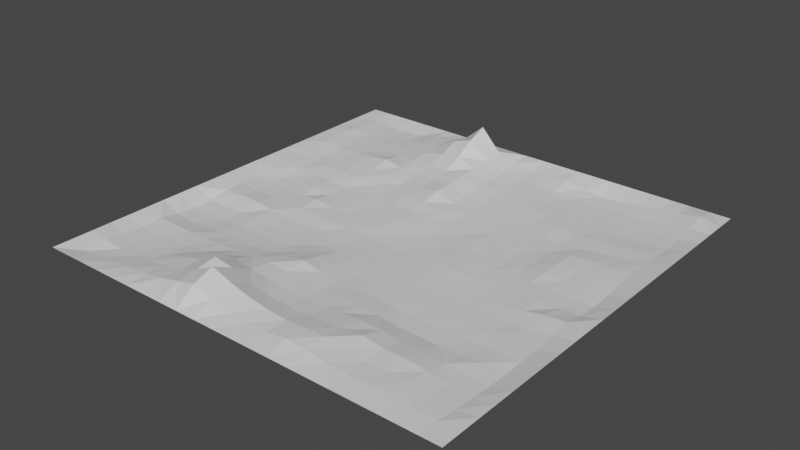 # Source: terrain.blend  (saved by Blender 2.83.18; exported with 4.5.12 LTS)
import bpy
from mathutils import Matrix  # noqa: F401  (used for matrix-valued properties, if any)

bpy.ops.wm.read_factory_settings(use_empty=True)
scene = bpy.context.scene
scene.name = 'Scene'

# ---- collections
col_collection = bpy.data.collections.new('Collection'); scene.collection.children.link(col_collection)

# ---- materials (node trees are filled in below, after node groups)
mat_default_obj_001 = bpy.data.materials.new('Default OBJ.001')
mat_default_obj_001.use_transparent_shadow = False

# ---- material node trees
mat_default_obj_001.use_nodes = True; mat_default_obj_001.node_tree.nodes.clear()
_N = mat_default_obj_001.node_tree.nodes; _L = mat_default_obj_001.node_tree.links
n0 = _N.new('ShaderNodeBsdfPrincipled'); n0.name = 'Principled BSDF'; n0.location = (10, 300)
n0.distribution = 'GGX'
n0.subsurface_method = 'BURLEY'
n0.inputs[3].default_value = 1.45
n0.inputs[27].default_value = (0.0, 0.0, 0.0, 1.0)
n0.inputs[28].default_value = 1.0
n1 = _N.new('ShaderNodeOutputMaterial'); n1.name = 'Material Output'; n1.location = (300, 300)
_L.new(n0.outputs[0], n1.inputs[0])
n1.is_active_output = True

# ---- world
world_world = bpy.data.worlds.new('World'); scene.world = world_world
world_world.use_nodes = True; world_world.node_tree.nodes.clear()
_N = world_world.node_tree.nodes; _L = world_world.node_tree.links
n0 = _N.new('ShaderNodeOutputWorld'); n0.name = 'World Output'; n0.location = (300, 300)
n1 = _N.new('ShaderNodeBackground'); n1.name = 'Background'; n1.location = (10, 300)
n1.inputs[0].default_value = (0.05088, 0.05088, 0.05088, 1.0)
_L.new(n1.outputs[0], n0.inputs[0])
n0.is_active_output = True
world_world.color = (0.05088, 0.05088, 0.05088)
world_world.use_sun_shadow = False
world_world.sun_shadow_jitter_overblur = 0.0

# ---- meshes
me_terrain_001 = bpy.data.meshes.new('terrain.001')
me_terrain_001.from_pydata([(-0.4524, 0.0804, -0.5), (-0.5, 0.0804, -0.5), (-0.5, 0.0804, -0.4524), (-0.4524, 0.0778, -0.4524), (-0.4048, 0.07095, -0.4524), (-0.4048, 0.0804, -0.5), (-0.3571, 0.0804, -0.5), (-0.3571, 0.06946, -0.4524), (-0.3095, 0.0712, -0.4524), (-0.3095, 0.0804, -0.5), (-0.2619, 0.0804, -0.5), (-0.2619, 0.07985, -0.4524), (-0.2143, 0.0804, -0.5), (-0.2143, 0.08446, -0.4524), (-0.1667, 0.0804, -0.5), (-0.1667, 0.1042, -0.4524), (-0.119, 0.0804, -0.5), (-0.119, 0.1444, -0.4524), (-0.07143, 0.09392, -0.4524), (-0.07143, 0.0804, -0.5), (-0.02381, 0.0804, -0.5), (-0.02381, 0.0747, -0.4524), (0.02381, 0.0804, -0.5), (0.02381, 0.06741, -0.4524), (0.07143, 0.0804, -0.5), (0.07143, 0.06996, -0.4524), (0.119, 0.0804, -0.5), (0.119, 0.07358, -0.4524), (0.1667, 0.06556, -0.4524), (0.1667, 0.0804, -0.5), (0.2143, 0.0804, -0.5), (0.2143, 0.06099, -0.4524), (0.2619, 0.06412, -0.4524), (0.2619, 0.0804, -0.5), (0.3095, 0.06971, -0.4524), (0.3095, 0.0804, -0.5), (0.3571, 0.07315, -0.4524), (0.3571, 0.0804, -0.5), (0.4048, 0.0793, -0.4524), (0.4048, 0.0804, -0.5), (0.4524, 0.08868, -0.4524), (0.4524, 0.0804, -0.5), (0.5, 0.0804, -0.4524), (0.5, 0.0804, -0.5), (-0.5, 0.0804, -0.4048), (-0.4524, 0.07926, -0.4048), (-0.4048, 0.07436, -0.4048), (-0.3571, 0.07081, -0.4048), (-0.3095, 0.07163, -0.4048), (-0.2619, 0.08025, -0.4048), (-0.2143, 0.08605, -0.4048), (-0.1667, 0.1106, -0.4048), (-0.119, 0.1255, -0.4048), (-0.07143, 0.08599, -0.4048), (-0.02381, 0.06757, -0.4048), (0.02381, 0.06264, -0.4048), (0.07143, 0.06105, -0.4048), (0.119, 0.0608, -0.4048), (0.1667, 0.05845, -0.4048), (0.2143, 0.05862, -0.4048), (0.2619, 0.05976, -0.4048), (0.3095, 0.06286, -0.4048), (0.3571, 0.06646, -0.4048), (0.4048, 0.07114, -0.4048), (0.4524, 0.07913, -0.4048), (0.5, 0.0804, -0.4048), (-0.5, 0.0804, -0.3571), (-0.4524, 0.08226, -0.3571), (-0.4048, 0.07555, -0.3571), (-0.3571, 0.07372, -0.3571), (-0.3095, 0.07442, -0.3571), (-0.2619, 0.07594, -0.3571), (-0.2143, 0.08286, -0.3571), (-0.1667, 0.09255, -0.3571), (-0.119, 0.09888, -0.3571), (-0.07143, 0.08179, -0.3571), (-0.02381, 0.06554, -0.3571), (0.02381, 0.06054, -0.3571), (0.07143, 0.05862, -0.3571), (0.119, 0.05788, -0.3571), (0.1667, 0.05743, -0.3571), (0.2143, 0.0581, -0.3571), (0.2619, 0.05908, -0.3571), (0.3095, 0.06077, -0.3571), (0.3571, 0.0632, -0.3571), (0.4048, 0.06708, -0.3571), (0.4524, 0.07185, -0.3571), (0.5, 0.0804, -0.3571), (-0.5, 0.0804, -0.3095), (-0.4524, 0.08016, -0.3095), (-0.4048, 0.07609, -0.3095), (-0.3571, 0.07571, -0.3095), (-0.3095, 0.0746, -0.3095), (-0.2619, 0.0762, -0.3095), (-0.2143, 0.07984, -0.3095), (-0.1667, 0.07688, -0.3095), (-0.119, 0.07866, -0.3095), (-0.07143, 0.08042, -0.3095), (-0.02381, 0.06574, -0.3095), (0.02381, 0.05872, -0.3095), (0.07143, 0.05681, -0.3095), (0.119, 0.05663, -0.3095), (0.1667, 0.05835, -0.3095), (0.2143, 0.05816, -0.3095), (0.2619, 0.05903, -0.3095), (0.3095, 0.0604, -0.3095), (0.3571, 0.06249, -0.3095), (0.4048, 0.06576, -0.3095), (0.4524, 0.06984, -0.3095), (0.5, 0.0804, -0.3095), (-0.4524, 0.08014, -0.2619), (-0.5, 0.0804, -0.2619), (-0.4048, 0.07549, -0.2619), (-0.3571, 0.07608, -0.2619), (-0.3095, 0.07877, -0.2619), (-0.2619, 0.08494, -0.2619), (-0.2143, 0.07638, -0.2619), (-0.1667, 0.07099, -0.2619), (-0.119, 0.0719, -0.2619), (-0.07143, 0.07646, -0.2619), (-0.02381, 0.06239, -0.2619), (0.02381, 0.05679, -0.2619), (0.07143, 0.05508, -0.2619), (0.119, 0.05441, -0.2619), (0.1667, 0.05492, -0.2619), (0.2143, 0.06044, -0.2619), (0.2619, 0.05907, -0.2619), (0.3095, 0.06235, -0.2619), (0.3571, 0.06556, -0.2619), (0.4048, 0.06888, -0.2619), (0.4524, 0.07197, -0.2619), (0.5, 0.0804, -0.2619), (-0.5, 0.0804, -0.2143), (-0.4524, 0.07638, -0.2143), (-0.4048, 0.0714, -0.2143), (-0.3571, 0.07196, -0.2143), (-0.3095, 0.0762, -0.2143), (-0.2619, 0.07514, -0.2143), (-0.2143, 0.07381, -0.2143), (-0.1667, 0.06757, -0.2143), (-0.119, 0.06926, -0.2143), (-0.07143, 0.07597, -0.2143), (-0.02381, 0.06059, -0.2143), (0.02381, 0.05583, -0.2143), (0.07143, 0.05425, -0.2143), (0.119, 0.05323, -0.2143), (0.1667, 0.05288, -0.2143), (0.2143, 0.05434, -0.2143), (0.2619, 0.05702, -0.2143), (0.3095, 0.06061, -0.2143), (0.3571, 0.06433, -0.2143), (0.4048, 0.06819, -0.2143), (0.4524, 0.07277, -0.2143), (0.5, 0.0804, -0.2143), (-0.5, 0.0804, -0.1667), (-0.4524, 0.07393, -0.1667), (-0.4048, 0.06993, -0.1667), (-0.3571, 0.07129, -0.1667), (-0.3095, 0.07175, -0.1667), (-0.2619, 0.07198, -0.1667), (-0.2143, 0.06606, -0.1667), (-0.1667, 0.06473, -0.1667), (-0.119, 0.06724, -0.1667), (-0.07143, 0.06617, -0.1667), (-0.02381, 0.06153, -0.1667), (0.02381, 0.05479, -0.1667), (0.07143, 0.05317, -0.1667), (0.119, 0.05244, -0.1667), (0.1667, 0.05251, -0.1667), (0.2143, 0.05343, -0.1667), (0.2619, 0.05627, -0.1667), (0.3095, 0.06476, -0.1667), (0.3571, 0.06891, -0.1667), (0.4048, 0.07161, -0.1667), (0.4524, 0.07413, -0.1667), (0.5, 0.0804, -0.1667), (-0.4524, 0.0747, -0.119), (-0.5, 0.0804, -0.119), (-0.4048, 0.06902, -0.119), (-0.3571, 0.06617, -0.119), (-0.3095, 0.06617, -0.119), (-0.2619, 0.06303, -0.119), (-0.2143, 0.06224, -0.119), (-0.1667, 0.06254, -0.119), (-0.119, 0.06325, -0.119), (-0.07143, 0.06198, -0.119), (-0.02381, 0.0592, -0.119), (0.02381, 0.05423, -0.119), (0.07143, 0.05248, -0.119), (0.119, 0.05484, -0.119), (0.1667, 0.05305, -0.119), (0.2143, 0.05326, -0.119), (0.2619, 0.05751, -0.119), (0.3095, 0.06645, -0.119), (0.3571, 0.06591, -0.119), (0.4048, 0.07033, -0.119), (0.4524, 0.07287, -0.119), (0.5, 0.0804, -0.119), (-0.4524, 0.07203, -0.07143), (-0.5, 0.0804, -0.07143), (-0.4048, 0.06369, -0.07143), (-0.3571, 0.063, -0.07143), (-0.3095, 0.06662, -0.07143), (-0.2619, 0.06227, -0.07143), (-0.2143, 0.06144, -0.07143), (-0.1667, 0.06045, -0.07143), (-0.119, 0.06078, -0.07143), (-0.07143, 0.06223, -0.07143), (-0.02381, 0.05831, -0.07143), (0.02381, 0.05332, -0.07143), (0.07143, 0.05302, -0.07143), (0.119, 0.05483, -0.07143), (0.1667, 0.05486, -0.07143), (0.2143, 0.05427, -0.07143), (0.2619, 0.05785, -0.07143), (0.3095, 0.06634, -0.07143), (0.3571, 0.06486, -0.07143), (0.4048, 0.06735, -0.07143), (0.4524, 0.06821, -0.07143), (0.5, 0.0804, -0.07143), (-0.4524, 0.06727, -0.02381), (-0.5, 0.0804, -0.02381), (-0.4048, 0.06214, -0.02381), (-0.3571, 0.06158, -0.02381), (-0.3095, 0.06158, -0.02381), (-0.2619, 0.06828, -0.02381), (-0.2143, 0.06204, -0.02381), (-0.1667, 0.05938, -0.02381), (-0.119, 0.06014, -0.02381), (-0.07143, 0.06014, -0.02381), (-0.02381, 0.05669, -0.02381), (0.02381, 0.05398, -0.02381), (0.07143, 0.05388, -0.02381), (0.119, 0.05632, -0.02381), (0.1667, 0.05681, -0.02381), (0.2143, 0.05541, -0.02381), (0.2619, 0.05717, -0.02381), (0.3095, 0.06253, -0.02381), (0.3571, 0.06393, -0.02381), (0.4048, 0.06468, -0.02381), (0.4524, 0.06575, -0.02381), (0.5, 0.0804, -0.02381), (-0.5, 0.0804, 0.02381), (-0.4524, 0.06951, 0.02381), (-0.4048, 0.06338, 0.02381), (-0.3571, 0.06215, 0.02381), (-0.3095, 0.06239, 0.02381), (-0.2619, 0.06416, 0.02381), (-0.2143, 0.06282, 0.02381), (-0.1667, 0.06218, 0.02381), (-0.119, 0.05893, 0.02381), (-0.07143, 0.05776, 0.02381), (-0.02381, 0.05623, 0.02381), (0.02381, 0.05489, 0.02381), (0.07143, 0.05505, 0.02381), (0.119, 0.05681, 0.02381), (0.1667, 0.05829, 0.02381), (0.2143, 0.05685, 0.02381), (0.2619, 0.0575, 0.02381), (0.3095, 0.06053, 0.02381), (0.3571, 0.06558, 0.02381), (0.4048, 0.06617, 0.02381), (0.4524, 0.06825, 0.02381), (0.5, 0.0804, 0.02381), (-0.5, 0.0804, 0.07143), (-0.4524, 0.06869, 0.07143), (-0.4048, 0.07021, 0.07143), (-0.3571, 0.06879, 0.07143), (-0.3095, 0.0633, 0.07143), (-0.2619, 0.05933, 0.07143), (-0.2143, 0.05836, 0.07143), (-0.1667, 0.05813, 0.07143), (-0.119, 0.05861, 0.07143), (-0.07143, 0.05863, 0.07143), (-0.02381, 0.05888, 0.07143), (0.02381, 0.05735, 0.07143), (0.07143, 0.05697, 0.07143), (0.119, 0.05723, 0.07143), (0.1667, 0.05705, 0.07143), (0.2143, 0.057, 0.07143), (0.2619, 0.05757, 0.07143), (0.3095, 0.05978, 0.07143), (0.3571, 0.0648, 0.07143), (0.4048, 0.07362, 0.07143), (0.4524, 0.07779, 0.07143), (0.5, 0.0804, 0.07143), (-0.5, 0.0804, 0.119), (-0.4524, 0.05929, 0.119), (-0.4048, 0.05723, 0.119), (-0.3571, 0.05884, 0.119), (-0.3095, 0.0627, 0.119), (-0.2619, 0.05918, 0.119), (-0.2143, 0.0587, 0.119), (-0.1667, 0.05842, 0.119), (-0.119, 0.05921, 0.119), (-0.07143, 0.06166, 0.119), (-0.02381, 0.06255, 0.119), (0.02381, 0.06143, 0.119), (0.07143, 0.05956, 0.119), (0.119, 0.05865, 0.119), (0.1667, 0.05762, 0.119), (0.2143, 0.0575, 0.119), (0.2619, 0.05796, 0.119), (0.3095, 0.05895, 0.119), (0.3571, 0.06098, 0.119), (0.4048, 0.06567, 0.119), (0.4524, 0.07233, 0.119), (0.5, 0.0804, 0.119), (-0.5, 0.0804, 0.1667), (-0.4524, 0.05764, 0.1667), (-0.4048, 0.05607, 0.1667), (-0.3571, 0.05669, 0.1667), (-0.3095, 0.06188, 0.1667), (-0.2619, 0.06084, 0.1667), (-0.2143, 0.06034, 0.1667), (-0.1667, 0.06073, 0.1667), (-0.119, 0.06509, 0.1667), (-0.07143, 0.07025, 0.1667), (-0.02381, 0.06621, 0.1667), (0.02381, 0.06364, 0.1667), (0.07143, 0.06242, 0.1667), (0.119, 0.06078, 0.1667), (0.1667, 0.0597, 0.1667), (0.2143, 0.05898, 0.1667), (0.2619, 0.05928, 0.1667), (0.3095, 0.05969, 0.1667), (0.3571, 0.06232, 0.1667), (0.4048, 0.06552, 0.1667), (0.4524, 0.06858, 0.1667), (0.5, 0.0804, 0.1667), (-0.4524, 0.06209, 0.2143), (-0.5, 0.0804, 0.2143), (-0.4048, 0.05775, 0.2143), (-0.3571, 0.05947, 0.2143), (-0.3095, 0.06447, 0.2143), (-0.2619, 0.06549, 0.2143), (-0.2143, 0.0647, 0.2143), (-0.1667, 0.0659, 0.2143), (-0.119, 0.07413, 0.2143), (-0.07143, 0.08117, 0.2143), (-0.02381, 0.0721, 0.2143), (0.02381, 0.06727, 0.2143), (0.07143, 0.06704, 0.2143), (0.119, 0.06446, 0.2143), (0.1667, 0.06193, 0.2143), (0.2143, 0.06036, 0.2143), (0.2619, 0.06011, 0.2143), (0.3095, 0.06043, 0.2143), (0.3571, 0.06174, 0.2143), (0.4048, 0.0655, 0.2143), (0.4524, 0.06774, 0.2143), (0.5, 0.0804, 0.2143), (-0.4524, 0.07106, 0.2619), (-0.5, 0.0804, 0.2619), (-0.4048, 0.06968, 0.2619), (-0.3571, 0.06756, 0.2619), (-0.3095, 0.06826, 0.2619), (-0.2619, 0.07168, 0.2619), (-0.2143, 0.07331, 0.2619), (-0.1667, 0.07526, 0.2619), (-0.119, 0.07953, 0.2619), (-0.07143, 0.07694, 0.2619), (-0.02381, 0.07358, 0.2619), (0.02381, 0.07132, 0.2619), (0.07143, 0.07236, 0.2619), (0.119, 0.0731, 0.2619), (0.1667, 0.06968, 0.2619), (0.2143, 0.06466, 0.2619), (0.2619, 0.06315, 0.2619), (0.3095, 0.06305, 0.2619), (0.3571, 0.0647, 0.2619), (0.4048, 0.06894, 0.2619), (0.4524, 0.06684, 0.2619), (0.5, 0.0804, 0.2619), (-0.5, 0.0804, 0.3095), (-0.4524, 0.06813, 0.3095), (-0.4048, 0.06707, 0.3095), (-0.3571, 0.06757, 0.3095), (-0.3095, 0.06882, 0.3095), (-0.2619, 0.07406, 0.3095), (-0.2143, 0.08457, 0.3095), (-0.1667, 0.09292, 0.3095), (-0.119, 0.08512, 0.3095), (-0.07143, 0.08014, 0.3095), (-0.02381, 0.07671, 0.3095), (0.02381, 0.07467, 0.3095), (0.07143, 0.07552, 0.3095), (0.119, 0.07867, 0.3095), (0.1667, 0.08218, 0.3095), (0.2143, 0.08118, 0.3095), (0.2619, 0.07576, 0.3095), (0.3095, 0.07536, 0.3095), (0.3571, 0.0715, 0.3095), (0.4048, 0.06886, 0.3095), (0.4524, 0.06779, 0.3095), (0.5, 0.0804, 0.3095), (-0.4524, 0.07027, 0.3571), (-0.5, 0.0804, 0.3571), (-0.4048, 0.06788, 0.3571), (-0.3571, 0.06907, 0.3571), (-0.3095, 0.07211, 0.3571), (-0.2619, 0.08288, 0.3571), (-0.2143, 0.09245, 0.3571), (-0.1667, 0.1157, 0.3571), (-0.119, 0.109, 0.3571), (-0.07143, 0.09267, 0.3571), (-0.02381, 0.08428, 0.3571), (0.02381, 0.08065, 0.3571), (0.07143, 0.08076, 0.3571), (0.119, 0.08409, 0.3571), (0.1667, 0.08711, 0.3571), (0.2143, 0.09298, 0.3571), (0.2619, 0.08579, 0.3571), (0.3095, 0.08533, 0.3571), (0.3571, 0.08115, 0.3571), (0.4048, 0.0723, 0.3571), (0.4524, 0.07067, 0.3571), (0.5, 0.0804, 0.3571), (-0.4524, 0.07666, 0.4048), (-0.5, 0.0804, 0.4048), (-0.4048, 0.07028, 0.4048), (-0.3571, 0.07148, 0.4048), (-0.3095, 0.07571, 0.4048), (-0.2619, 0.08271, 0.4048), (-0.2143, 0.09098, 0.4048), (-0.1667, 0.109, 0.4048), (-0.119, 0.1318, 0.4048), (-0.07143, 0.1155, 0.4048), (-0.02381, 0.1026, 0.4048), (0.02381, 0.09466, 0.4048), (0.07143, 0.09102, 0.4048), (0.119, 0.09328, 0.4048), (0.1667, 0.09459, 0.4048), (0.2143, 0.08873, 0.4048), (0.2619, 0.08345, 0.4048), (0.3095, 0.08273, 0.4048), (0.3571, 0.08363, 0.4048), (0.4048, 0.0789, 0.4048), (0.4524, 0.07426, 0.4048), (0.5, 0.0804, 0.4048), (-0.4524, 0.06946, 0.4524), (-0.5, 0.0804, 0.4524), (-0.4048, 0.07335, 0.4524), (-0.3571, 0.07762, 0.4524), (-0.3095, 0.08185, 0.4524), (-0.2619, 0.08556, 0.4524), (-0.2143, 0.09302, 0.4524), (-0.1667, 0.1035, 0.4524), (-0.119, 0.1158, 0.4524), (-0.07143, 0.1014, 0.4524), (-0.02381, 0.09064, 0.4524), (0.02381, 0.08679, 0.4524), (0.07143, 0.08804, 0.4524), (0.119, 0.09482, 0.4524), (0.1667, 0.09133, 0.4524), (0.2143, 0.08716, 0.4524), (0.2619, 0.08402, 0.4524), (0.3095, 0.0846, 0.4524), (0.3571, 0.0838, 0.4524), (0.4048, 0.08244, 0.4524), (0.4524, 0.07975, 0.4524), (0.5, 0.0804, 0.4524), (-0.5, 0.0804, 0.5), (-0.4524, 0.0804, 0.5), (-0.4048, 0.0804, 0.5), (-0.3571, 0.0804, 0.5), (-0.3095, 0.0804, 0.5), (-0.2619, 0.0804, 0.5), (-0.2143, 0.0804, 0.5), (-0.1667, 0.0804, 0.5), (-0.119, 0.0804, 0.5), (-0.07143, 0.0804, 0.5), (-0.02381, 0.0804, 0.5), (0.02381, 0.0804, 0.5), (0.07143, 0.0804, 0.5), (0.119, 0.0804, 0.5), (0.1667, 0.0804, 0.5), (0.2143, 0.0804, 0.5), (0.2619, 0.0804, 0.5), (0.3095, 0.0804, 0.5), (0.3571, 0.0804, 0.5), (0.4048, 0.0804, 0.5), (0.4524, 0.0804, 0.5), (0.5, 0.0804, 0.5)], [], [(0, 1, 2), (2, 3, 0), (4, 0, 3), (0, 4, 5), (6, 5, 4), (4, 7, 6), (8, 6, 7), (6, 8, 9), (10, 9, 8), (8, 11, 10), (12, 10, 11), (11, 13, 12), (14, 12, 13), (13, 15, 14), (16, 14, 15), (15, 17, 16), (18, 16, 17), (16, 18, 19), (20, 19, 18), (18, 21, 20), (22, 20, 21), (21, 23, 22), (24, 22, 23), (23, 25, 24), (26, 24, 25), (25, 27, 26), (28, 26, 27), (26, 28, 29), (30, 29, 28), (28, 31, 30), (32, 30, 31), (30, 32, 33), (34, 33, 32), (33, 34, 35), (36, 35, 34), (35, 36, 37), (38, 37, 36), (37, 38, 39), (40, 39, 38), (39, 40, 41), (42, 41, 40), (41, 42, 43), (3, 2, 44), (44, 45, 3), (46, 3, 45), (3, 46, 4), (47, 4, 46), (4, 47, 7), (8, 7, 47), (47, 48, 8), (11, 8, 48), (48, 49, 11), (13, 11, 49), (49, 50, 13), (15, 13, 50), (50, 51, 15), (52, 15, 51), (15, 52, 17), (18, 17, 52), (52, 53, 18), (21, 18, 53), (53, 54, 21), (23, 21, 54), (54, 55, 23), (56, 23, 55), (23, 56, 25), (57, 25, 56), (25, 57, 27), (28, 27, 57), (57, 58, 28), (31, 28, 58), (58, 59, 31), (60, 31, 59), (31, 60, 32), (61, 32, 60), (32, 61, 34), (62, 34, 61), (34, 62, 36), (63, 36, 62), (36, 63, 38), (64, 38, 63), (38, 64, 40), (65, 40, 64), (40, 65, 42), (45, 44, 66), (66, 67, 45), (68, 45, 67), (45, 68, 46), (69, 46, 68), (46, 69, 47), (48, 47, 69), (69, 70, 48), (71, 48, 70), (48, 71, 49), (72, 49, 71), (49, 72, 50), (73, 50, 72), (50, 73, 51), (74, 51, 73), (51, 74, 52), (53, 52, 74), (74, 75, 53), (54, 53, 75), (75, 76, 54), (55, 54, 76), (76, 77, 55), (56, 55, 77), (77, 78, 56), (57, 56, 78), (78, 79, 57), (58, 57, 79), (79, 80, 58), (81, 58, 80), (58, 81, 59), (82, 59, 81), (59, 82, 60), (83, 60, 82), (60, 83, 61), (84, 61, 83), (61, 84, 62), (85, 62, 84), (62, 85, 63), (86, 63, 85), (63, 86, 64), (87, 64, 86), (64, 87, 65), (67, 66, 88), (88, 89, 67), (68, 67, 89), (89, 90, 68), (91, 68, 90), (68, 91, 69), (92, 69, 91), (69, 92, 70), (71, 70, 92), (92, 93, 71), (94, 71, 93), (71, 94, 72), (95, 72, 94), (72, 95, 73), (96, 73, 95), (73, 96, 74), (75, 74, 96), (96, 97, 75), (76, 75, 97), (97, 98, 76), (77, 76, 98), (98, 99, 77), (78, 77, 99), (99, 100, 78), (79, 78, 100), (100, 101, 79), (102, 79, 101), (79, 102, 80), (81, 80, 102), (102, 103, 81), (82, 81, 103), (103, 104, 82), (105, 82, 104), (82, 105, 83), (106, 83, 105), (83, 106, 84), (107, 84, 106), (84, 107, 85), (108, 85, 107), (85, 108, 86), (109, 86, 108), (86, 109, 87), (110, 88, 111), (88, 110, 89), (90, 89, 110), (110, 112, 90), (113, 90, 112), (90, 113, 91), (92, 91, 113), (113, 114, 92), (93, 92, 114), (114, 115, 93), (116, 93, 115), (93, 116, 94), (95, 94, 116), (116, 117, 95), (118, 95, 117), (95, 118, 96), (119, 96, 118), (96, 119, 97), (98, 97, 119), (119, 120, 98), (99, 98, 120), (120, 121, 99), (100, 99, 121), (121, 122, 100), (101, 100, 122), (122, 123, 101), (124, 101, 123), (101, 124, 102), (125, 102, 124), (102, 125, 103), (126, 103, 125), (103, 126, 104), (105, 104, 126), (126, 127, 105), (106, 105, 127), (127, 128, 106), (107, 106, 128), (128, 129, 107), (108, 107, 129), (129, 130, 108), (109, 108, 130), (130, 131, 109), (110, 111, 132), (132, 133, 110), (112, 110, 133), (133, 134, 112), (135, 112, 134), (112, 135, 113), (136, 113, 135), (113, 136, 114), (137, 114, 136), (114, 137, 115), (116, 115, 137), (137, 138, 116), (117, 116, 138), (138, 139, 117), (140, 117, 139), (117, 140, 118), (141, 118, 140), (118, 141, 119), (120, 119, 141), (141, 142, 120), (121, 120, 142), (142, 143, 121), (122, 121, 143), (143, 144, 122), (123, 122, 144), (144, 145, 123), (146, 123, 145), (123, 146, 124), (147, 124, 146), (124, 147, 125), (148, 125, 147), (125, 148, 126), (149, 126, 148), (126, 149, 127), (150, 127, 149), (127, 150, 128), (151, 128, 150), (128, 151, 129), (130, 129, 151), (151, 152, 130), (131, 130, 152), (152, 153, 131), (133, 132, 154), (154, 155, 133), (134, 133, 155), (155, 156, 134), (157, 134, 156), (134, 157, 135), (158, 135, 157), (135, 158, 136), (137, 136, 158), (158, 159, 137), (138, 137, 159), (159, 160, 138), (139, 138, 160), (160, 161, 139), (162, 139, 161), (139, 162, 140), (163, 140, 162), (140, 163, 141), (142, 141, 163), (163, 164, 142), (143, 142, 164), (164, 165, 143), (144, 143, 165), (165, 166, 144), (145, 144, 166), (166, 167, 145), (146, 145, 167), (167, 168, 146), (169, 146, 168), (146, 169, 147), (170, 147, 169), (147, 170, 148), (149, 148, 170), (170, 171, 149), (150, 149, 171), (171, 172, 150), (151, 150, 172), (172, 173, 151), (152, 151, 173), (173, 174, 152), (175, 152, 174), (152, 175, 153), (176, 154, 177), (154, 176, 155), (156, 155, 176), (176, 178, 156), (157, 156, 178), (178, 179, 157), (180, 157, 179), (157, 180, 158), (159, 158, 180), (180, 181, 159), (160, 159, 181), (181, 182, 160), (161, 160, 182), (182, 183, 161), (184, 161, 183), (161, 184, 162), (163, 162, 184), (184, 185, 163), (164, 163, 185), (185, 186, 164), (165, 164, 186), (186, 187, 165), (166, 165, 187), (187, 188, 166), (167, 166, 188), (188, 189, 167), (190, 167, 189), (167, 190, 168), (169, 168, 190), (190, 191, 169), (170, 169, 191), (191, 192, 170), (171, 170, 192), (192, 193, 171), (194, 171, 193), (171, 194, 172), (195, 172, 194), (172, 195, 173), (196, 173, 195), (173, 196, 174), (197, 174, 196), (174, 197, 175), (198, 177, 199), (177, 198, 176), (178, 176, 198), (198, 200, 178), (179, 178, 200), (200, 201, 179), (202, 179, 201), (179, 202, 180), (181, 180, 202), (202, 203, 181), (182, 181, 203), (203, 204, 182), (183, 182, 204), (204, 205, 183), (206, 183, 205), (183, 206, 184), (207, 184, 206), (184, 207, 185), (186, 185, 207), (207, 208, 186), (187, 186, 208), (208, 209, 187), (188, 187, 209), (209, 210, 188), (189, 188, 210), (210, 211, 189), (212, 189, 211), (189, 212, 190), (213, 190, 212), (190, 213, 191), (192, 191, 213), (213, 214, 192), (193, 192, 214), (214, 215, 193), (194, 193, 215), (215, 216, 194), (217, 194, 216), (194, 217, 195), (218, 195, 217), (195, 218, 196), (219, 196, 218), (196, 219, 197), (220, 199, 221), (199, 220, 198), (200, 198, 220), (220, 222, 200), (201, 200, 222), (222, 223, 201), (224, 201, 223), (201, 224, 202), (203, 202, 224), (224, 225, 203), (226, 203, 225), (203, 226, 204), (205, 204, 226), (226, 227, 205), (228, 205, 227), (205, 228, 206), (229, 206, 228), (206, 229, 207), (208, 207, 229), (229, 230, 208), (209, 208, 230), (230, 231, 209), (232, 209, 231), (209, 232, 210), (211, 210, 232), (232, 233, 211), (212, 211, 233), (233, 234, 212), (235, 212, 234), (212, 235, 213), (214, 213, 235), (235, 236, 214), (237, 214, 236), (214, 237, 215), (216, 215, 237), (237, 238, 216), (239, 216, 238), (216, 239, 217), (240, 217, 239), (217, 240, 218), (241, 218, 240), (218, 241, 219), (220, 221, 242), (242, 243, 220), (244, 220, 243), (220, 244, 222), (245, 222, 244), (222, 245, 223), (224, 223, 245), (245, 246, 224), (247, 224, 246), (224, 247, 225), (226, 225, 247), (247, 248, 226), (249, 226, 248), (226, 249, 227), (250, 227, 249), (227, 250, 228), (229, 228, 250), (250, 251, 229), (230, 229, 251), (251, 252, 230), (253, 230, 252), (230, 253, 231), (232, 231, 253), (253, 254, 232), (233, 232, 254), (254, 255, 233), (234, 233, 255), (255, 256, 234), (257, 234, 256), (234, 257, 235), (236, 235, 257), (257, 258, 236), (259, 236, 258), (236, 259, 237), (260, 237, 259), (237, 260, 238), (239, 238, 260), (260, 261, 239), (240, 239, 261), (261, 262, 240), (241, 240, 262), (262, 263, 241), (243, 242, 264), (264, 265, 243), (266, 243, 265), (243, 266, 244), (267, 244, 266), (244, 267, 245), (268, 245, 267), (245, 268, 246), (247, 246, 268), (268, 269, 247), (248, 247, 269), (269, 270, 248), (249, 248, 270), (270, 271, 249), (250, 249, 271), (271, 272, 250), (273, 250, 272), (250, 273, 251), (274, 251, 273), (251, 274, 252), (275, 252, 274), (252, 275, 253), (276, 253, 275), (253, 276, 254), (255, 254, 276), (276, 277, 255), (278, 255, 277), (255, 278, 256), (257, 256, 278), (278, 279, 257), (258, 257, 279), (279, 280, 258), (281, 258, 280), (258, 281, 259), (282, 259, 281), (259, 282, 260), (261, 260, 282), (282, 283, 261), (262, 261, 283), (283, 284, 262), (263, 262, 284), (284, 285, 263), (265, 264, 286), (286, 287, 265), (266, 265, 287), (287, 288, 266), (289, 266, 288), (266, 289, 267), (268, 267, 289), (289, 290, 268), (269, 268, 290), (290, 291, 269), (292, 269, 291), (269, 292, 270), (293, 270, 292), (270, 293, 271), (272, 271, 293), (293, 294, 272), (273, 272, 294), (294, 295, 273), (274, 273, 295), (295, 296, 274), (297, 274, 296), (274, 297, 275), (298, 275, 297), (275, 298, 276), (299, 276, 298), (276, 299, 277), (300, 277, 299), (277, 300, 278), (301, 278, 300), (278, 301, 279), (280, 279, 301), (301, 302, 280), (303, 280, 302), (280, 303, 281), (304, 281, 303), (281, 304, 282), (305, 282, 304), (282, 305, 283), (306, 283, 305), (283, 306, 284), (307, 284, 306), (284, 307, 285), (287, 286, 308), (308, 309, 287), (288, 287, 309), (309, 310, 288), (311, 288, 310), (288, 311, 289), (312, 289, 311), (289, 312, 290), (313, 290, 312), (290, 313, 291), (314, 291, 313), (291, 314, 292), (293, 292, 314), (314, 315, 293), (294, 293, 315), (315, 316, 294), (295, 294, 316), (316, 317, 295), (318, 295, 317), (295, 318, 296), (319, 296, 318), (296, 319, 297), (320, 297, 319), (297, 320, 298), (321, 298, 320), (298, 321, 299), (322, 299, 321), (299, 322, 300), (323, 300, 322), (300, 323, 301), (302, 301, 323), (323, 324, 302), (303, 302, 324), (324, 325, 303), (304, 303, 325), (325, 326, 304), (305, 304, 326), (326, 327, 305), (328, 305, 327), (305, 328, 306), (329, 306, 328), (306, 329, 307), (330, 308, 331), (308, 330, 309), (332, 309, 330), (309, 332, 310), (311, 310, 332), (332, 333, 311), (312, 311, 333), (333, 334, 312), (335, 312, 334), (312, 335, 313), (336, 313, 335), (313, 336, 314), (315, 314, 336), (336, 337, 315), (316, 315, 337), (337, 338, 316), (317, 316, 338), (338, 339, 317), (340, 317, 339), (317, 340, 318), (341, 318, 340), (318, 341, 319), (342, 319, 341), (319, 342, 320), (343, 320, 342), (320, 343, 321), (344, 321, 343), (321, 344, 322), (345, 322, 344), (322, 345, 323), (324, 323, 345), (345, 346, 324), (325, 324, 346), (346, 347, 325), (326, 325, 347), (347, 348, 326), (349, 326, 348), (326, 349, 327), (350, 327, 349), (327, 350, 328), (351, 328, 350), (328, 351, 329), (352, 331, 353), (331, 352, 330), (354, 330, 352), (330, 354, 332), (355, 332, 354), (332, 355, 333), (334, 333, 355), (355, 356, 334), (335, 334, 356), (356, 357, 335), (336, 335, 357), (357, 358, 336), (337, 336, 358), (358, 359, 337), (338, 337, 359), (359, 360, 338), (339, 338, 360), (360, 361, 339), (340, 339, 361), (361, 362, 340), (363, 340, 362), (340, 363, 341), (342, 341, 363), (363, 364, 342), (365, 342, 364), (342, 365, 343), (366, 343, 365), (343, 366, 344), (367, 344, 366), (344, 367, 345), (368, 345, 367), (345, 368, 346), (347, 346, 368), (368, 369, 347), (348, 347, 369), (369, 370, 348), (349, 348, 370), (370, 371, 349), (350, 349, 371), (371, 372, 350), (351, 350, 372), (372, 373, 351), (352, 353, 374), (374, 375, 352), (354, 352, 375), (375, 376, 354), (355, 354, 376), (376, 377, 355), (356, 355, 377), (377, 378, 356), (357, 356, 378), (378, 379, 357), (358, 357, 379), (379, 380, 358), (359, 358, 380), (380, 381, 359), (382, 359, 381), (359, 382, 360), (383, 360, 382), (360, 383, 361), (384, 361, 383), (361, 384, 362), (385, 362, 384), (362, 385, 363), (364, 363, 385), (385, 386, 364), (365, 364, 386), (386, 387, 365), (366, 365, 387), (387, 388, 366), (389, 366, 388), (366, 389, 367), (390, 367, 389), (367, 390, 368), (391, 368, 390), (368, 391, 369), (392, 369, 391), (369, 392, 370), (371, 370, 392), (392, 393, 371), (394, 371, 393), (371, 394, 372), (395, 372, 394), (372, 395, 373), (396, 374, 397), (374, 396, 375), (398, 375, 396), (375, 398, 376), (377, 376, 398), (398, 399, 377), (378, 377, 399), (399, 400, 378), (379, 378, 400), (400, 401, 379), (380, 379, 401), (401, 402, 380), (381, 380, 402), (402, 403, 381), (404, 381, 403), (381, 404, 382), (405, 382, 404), (382, 405, 383), (406, 383, 405), (383, 406, 384), (407, 384, 406), (384, 407, 385), (386, 385, 407), (407, 408, 386), (387, 386, 408), (408, 409, 387), (388, 387, 409), (409, 410, 388), (389, 388, 410), (410, 411, 389), (412, 389, 411), (389, 412, 390), (413, 390, 412), (390, 413, 391), (414, 391, 413), (391, 414, 392), (415, 392, 414), (392, 415, 393), (416, 393, 415), (393, 416, 394), (395, 394, 416), (416, 417, 395), (418, 397, 419), (397, 418, 396), (420, 396, 418), (396, 420, 398), (399, 398, 420), (420, 421, 399), (400, 399, 421), (421, 422, 400), (401, 400, 422), (422, 423, 401), (424, 401, 423), (401, 424, 402), (425, 402, 424), (402, 425, 403), (404, 403, 425), (425, 426, 404), (427, 404, 426), (404, 427, 405), (428, 405, 427), (405, 428, 406), (429, 406, 428), (406, 429, 407), (430, 407, 429), (407, 430, 408), (409, 408, 430), (430, 431, 409), (410, 409, 431), (431, 432, 410), (411, 410, 432), (432, 433, 411), (412, 411, 433), (433, 434, 412), (413, 412, 434), (434, 435, 413), (414, 413, 435), (435, 436, 414), (437, 414, 436), (414, 437, 415), (438, 415, 437), (415, 438, 416), (417, 416, 438), (438, 439, 417), (440, 419, 441), (419, 440, 418), (420, 418, 440), (440, 442, 420), (421, 420, 442), (442, 443, 421), (422, 421, 443), (443, 444, 422), (423, 422, 444), (444, 445, 423), (424, 423, 445), (445, 446, 424), (447, 424, 446), (424, 447, 425), (448, 425, 447), (425, 448, 426), (427, 426, 448), (448, 449, 427), (428, 427, 449), (449, 450, 428), (429, 428, 450), (450, 451, 429), (430, 429, 451), (451, 452, 430), (453, 430, 452), (430, 453, 431), (432, 431, 453), (453, 454, 432), (433, 432, 454), (454, 455, 433), (434, 433, 455), (455, 456, 434), (457, 434, 456), (434, 457, 435), (436, 435, 457), (457, 458, 436), (459, 436, 458), (436, 459, 437), (460, 437, 459), (437, 460, 438), (439, 438, 460), (460, 461, 439), (440, 441, 462), (462, 463, 440), (464, 440, 463), (440, 464, 442), (443, 442, 464), (464, 465, 443), (444, 443, 465), (465, 466, 444), (445, 444, 466), (466, 467, 445), (446, 445, 467), (467, 468, 446), (469, 446, 468), (446, 469, 447), (470, 447, 469), (447, 470, 448), (449, 448, 470), (470, 471, 449), (450, 449, 471), (471, 472, 450), (451, 450, 472), (472, 473, 451), (474, 451, 473), (451, 474, 452), (475, 452, 474), (452, 475, 453), (454, 453, 475), (475, 476, 454), (455, 454, 476), (476, 477, 455), (478, 455, 477), (455, 478, 456), (479, 456, 478), (456, 479, 457), (480, 457, 479), (457, 480, 458), (481, 458, 480), (458, 481, 459), (482, 459, 481), (459, 482, 460), (483, 460, 482), (460, 483, 461)])
_uv = me_terrain_001.uv_layers.new(name='UVMap')
_uv.uv.foreach_set('vector', [0.04762, 0.0, 0.0, 0.0, 0.0, 0.04762, 0.0, 0.04762, 0.04762, 0.04762, 0.04762, 0.0, 0.09524, 0.04762, 0.04762, 0.0, 0.04762, 0.04762, 0.04762, 0.0, 0.09524, 0.04762, 0.09524, 0.0, 0.1429, 0.0, 0.09524, 0.0, 0.09524, 0.04762, 0.09524, 0.04762, 0.1429, 0.04762, 0.1429, 0.0, 0.1905, 0.04762, 0.1429, 0.0, 0.1429, 0.04762, 0.1429, 0.0, 0.1905, 0.04762, 0.1905, 0.0, 0.2381, 0.0, 0.1905, 0.0, 0.1905, 0.04762, 0.1905, 0.04762, 0.2381, 0.04762, 0.2381, 0.0, 0.2857, 0.0, 0.2381, 0.0, 0.2381, 0.04762, 0.2381, 0.04762, 0.2857, 0.04762, 0.2857, 0.0, 0.3333, 0.0, 0.2857, 0.0, 0.2857, 0.04762, 0.2857, 0.04762, 0.3333, 0.04762, 0.3333, 0.0, 0.381, 0.0, 0.3333, 0.0, 0.3333, 0.04762, 0.3333, 0.04762, 0.381, 0.04762, 0.381, 0.0, 0.4286, 0.04762, 0.381, 0.0, 0.381, 0.04762, 0.381, 0.0, 0.4286, 0.04762, 0.4286, 0.0, 0.4762, 0.0, 0.4286, 0.0, 0.4286, 0.04762, 0.4286, 0.04762, 0.4762, 0.04762, 0.4762, 0.0, 0.5238, 0.0, 0.4762, 0.0, 0.4762, 0.04762, 0.4762, 0.04762, 0.5238, 0.04762, 0.5238, 0.0, 0.5714, 0.0, 0.5238, 0.0, 0.5238, 0.04762, 0.5238, 0.04762, 0.5714, 0.04762, 0.5714, 0.0, 0.619, 0.0, 0.5714, 0.0, 0.5714, 0.04762, 0.5714, 0.04762, 0.619, 0.04762, 0.619, 0.0, 0.6667, 0.04762, 0.619, 0.0, 0.619, 0.04762, 0.619, 0.0, 0.6667, 0.04762, 0.6667, 0.0, 0.7143, 0.0, 0.6667, 0.0, 0.6667, 0.04762, 0.6667, 0.04762, 0.7143, 0.04762, 0.7143, 0.0, 0.7619, 0.04762, 0.7143, 0.0, 0.7143, 0.04762, 0.7143, 0.0, 0.7619, 0.04762, 0.7619, 0.0, 0.8095, 0.04762, 0.7619, 0.0, 0.7619, 0.04762, 0.7619, 0.0, 0.8095, 0.04762, 0.8095, 0.0, 0.8571, 0.04762, 0.8095, 0.0, 0.8095, 0.04762, 0.8095, 0.0, 0.8571, 0.04762, 0.8571, 0.0, 0.9048, 0.04762, 0.8571, 0.0, 0.8571, 0.04762, 0.8571, 0.0, 0.9048, 0.04762, 0.9048, 0.0, 0.9524, 0.04762, 0.9048, 0.0, 0.9048, 0.04762, 0.9048, 0.0, 0.9524, 0.04762, 0.9524, 0.0, 1.0, 0.04762, 0.9524, 0.0, 0.9524, 0.04762, 0.9524, 0.0, 1.0, 0.04762, 1.0, 0.0, 0.04762, 0.04762, 0.0, 0.04762, 0.0, 0.09524, 0.0, 0.09524, 0.04762, 0.09524, 0.04762, 0.04762, 0.09524, 0.09524, 0.04762, 0.04762, 0.04762, 0.09524, 0.04762, 0.04762, 0.09524, 0.09524, 0.09524, 0.04762, 0.1429, 0.09524, 0.09524, 0.04762, 0.09524, 0.09524, 0.09524, 0.04762, 0.1429, 0.09524, 0.1429, 0.04762, 0.1905, 0.04762, 0.1429, 0.04762, 0.1429, 0.09524, 0.1429, 0.09524, 0.1905, 0.09524, 0.1905, 0.04762, 0.2381, 0.04762, 0.1905, 0.04762, 0.1905, 0.09524, 0.1905, 0.09524, 0.2381, 0.09524, 0.2381, 0.04762, 0.2857, 0.04762, 0.2381, 0.04762, 0.2381, 0.09524, 0.2381, 0.09524, 0.2857, 0.09524, 0.2857, 0.04762, 0.3333, 0.04762, 0.2857, 0.04762, 0.2857, 0.09524, 0.2857, 0.09524, 0.3333, 0.09524, 0.3333, 0.04762, 0.381, 0.09524, 0.3333, 0.04762, 0.3333, 0.09524, 0.3333, 0.04762, 0.381, 0.09524, 0.381, 0.04762, 0.4286, 0.04762, 0.381, 0.04762, 0.381, 0.09524, 0.381, 0.09524, 0.4286, 0.09524, 0.4286, 0.04762, 0.4762, 0.04762, 0.4286, 0.04762, 0.4286, 0.09524, 0.4286, 0.09524, 0.4762, 0.09524, 0.4762, 0.04762, 0.5238, 0.04762, 0.4762, 0.04762, 0.4762, 0.09524, 0.4762, 0.09524, 0.5238, 0.09524, 0.5238, 0.04762, 0.5714, 0.09524, 0.5238, 0.04762, 0.5238, 0.09524, 0.5238, 0.04762, 0.5714, 0.09524, 0.5714, 0.04762, 0.619, 0.09524, 0.5714, 0.04762, 0.5714, 0.09524, 0.5714, 0.04762, 0.619, 0.09524, 0.619, 0.04762, 0.6667, 0.04762, 0.619, 0.04762, 0.619, 0.09524, 0.619, 0.09524, 0.6667, 0.09524, 0.6667, 0.04762, 0.7143, 0.04762, 0.6667, 0.04762, 0.6667, 0.09524, 0.6667, 0.09524, 0.7143, 0.09524, 0.7143, 0.04762, 0.7619, 0.09524, 0.7143, 0.04762, 0.7143, 0.09524, 0.7143, 0.04762, 0.7619, 0.09524, 0.7619, 0.04762, 0.8095, 0.09524, 0.7619, 0.04762, 0.7619, 0.09524, 0.7619, 0.04762, 0.8095, 0.09524, 0.8095, 0.04762, 0.8571, 0.09524, 0.8095, 0.04762, 0.8095, 0.09524, 0.8095, 0.04762, 0.8571, 0.09524, 0.8571, 0.04762, 0.9048, 0.09524, 0.8571, 0.04762, 0.8571, 0.09524, 0.8571, 0.04762, 0.9048, 0.09524, 0.9048, 0.04762, 0.9524, 0.09524, 0.9048, 0.04762, 0.9048, 0.09524, 0.9048, 0.04762, 0.9524, 0.09524, 0.9524, 0.04762, 1.0, 0.09524, 0.9524, 0.04762, 0.9524, 0.09524, 0.9524, 0.04762, 1.0, 0.09524, 1.0, 0.04762, 0.04762, 0.09524, 0.0, 0.09524, 0.0, 0.1429, 0.0, 0.1429, 0.04762, 0.1429, 0.04762, 0.09524, 0.09524, 0.1429, 0.04762, 0.09524, 0.04762, 0.1429, 0.04762, 0.09524, 0.09524, 0.1429, 0.09524, 0.09524, 0.1429, 0.1429, 0.09524, 0.09524, 0.09524, 0.1429, 0.09524, 0.09524, 0.1429, 0.1429, 0.1429, 0.09524, 0.1905, 0.09524, 0.1429, 0.09524, 0.1429, 0.1429, 0.1429, 0.1429, 0.1905, 0.1429, 0.1905, 0.09524, 0.2381, 0.1429, 0.1905, 0.09524, 0.1905, 0.1429, 0.1905, 0.09524, 0.2381, 0.1429, 0.2381, 0.09524, 0.2857, 0.1429, 0.2381, 0.09524, 0.2381, 0.1429, 0.2381, 0.09524, 0.2857, 0.1429, 0.2857, 0.09524, 0.3333, 0.1429, 0.2857, 0.09524, 0.2857, 0.1429, 0.2857, 0.09524, 0.3333, 0.1429, 0.3333, 0.09524, 0.381, 0.1429, 0.3333, 0.09524, 0.3333, 0.1429, 0.3333, 0.09524, 0.381, 0.1429, 0.381, 0.09524, 0.4286, 0.09524, 0.381, 0.09524, 0.381, 0.1429, 0.381, 0.1429, 0.4286, 0.1429, 0.4286, 0.09524, 0.4762, 0.09524, 0.4286, 0.09524, 0.4286, 0.1429, 0.4286, 0.1429, 0.4762, 0.1429, 0.4762, 0.09524, 0.5238, 0.09524, 0.4762, 0.09524, 0.4762, 0.1429, 0.4762, 0.1429, 0.5238, 0.1429, 0.5238, 0.09524, 0.5714, 0.09524, 0.5238, 0.09524, 0.5238, 0.1429, 0.5238, 0.1429, 0.5714, 0.1429, 0.5714, 0.09524, 0.619, 0.09524, 0.5714, 0.09524, 0.5714, 0.1429, 0.5714, 0.1429, 0.619, 0.1429, 0.619, 0.09524, 0.6667, 0.09524, 0.619, 0.09524, 0.619, 0.1429, 0.619, 0.1429, 0.6667, 0.1429, 0.6667, 0.09524, 0.7143, 0.1429, 0.6667, 0.09524, 0.6667, 0.1429, 0.6667, 0.09524, 0.7143, 0.1429, 0.7143, 0.09524, 0.7619, 0.1429, 0.7143, 0.09524, 0.7143, 0.1429, 0.7143, 0.09524, 0.7619, 0.1429, 0.7619, 0.09524, 0.8095, 0.1429, 0.7619, 0.09524, 0.7619, 0.1429, 0.7619, 0.09524, 0.8095, 0.1429, 0.8095, 0.09524, 0.8571, 0.1429, 0.8095, 0.09524, 0.8095, 0.1429, 0.8095, 0.09524, 0.8571, 0.1429, 0.8571, 0.09524, 0.9048, 0.1429, 0.8571, 0.09524, 0.8571, 0.1429, 0.8571, 0.09524, 0.9048, 0.1429, 0.9048, 0.09524, 0.9524, 0.1429, 0.9048, 0.09524, 0.9048, 0.1429, 0.9048, 0.09524, 0.9524, 0.1429, 0.9524, 0.09524, 1.0, 0.1429, 0.9524, 0.09524, 0.9524, 0.1429, 0.9524, 0.09524, 1.0, 0.1429, 1.0, 0.09524, 0.04762, 0.1429, 0.0, 0.1429, 0.0, 0.1905, 0.0, 0.1905, 0.04762, 0.1905, 0.04762, 0.1429, 0.09524, 0.1429, 0.04762, 0.1429, 0.04762, 0.1905, 0.04762, 0.1905, 0.09524, 0.1905, 0.09524, 0.1429, 0.1429, 0.1905, 0.09524, 0.1429, 0.09524, 0.1905, 0.09524, 0.1429, 0.1429, 0.1905, 0.1429, 0.1429, 0.1905, 0.1905, 0.1429, 0.1429, 0.1429, 0.1905, 0.1429, 0.1429, 0.1905, 0.1905, 0.1905, 0.1429, 0.2381, 0.1429, 0.1905, 0.1429, 0.1905, 0.1905, 0.1905, 0.1905, 0.2381, 0.1905, 0.2381, 0.1429, 0.2857, 0.1905, 0.2381, 0.1429, 0.2381, 0.1905, 0.2381, 0.1429, 0.2857, 0.1905, 0.2857, 0.1429, 0.3333, 0.1905, 0.2857, 0.1429, 0.2857, 0.1905, 0.2857, 0.1429, 0.3333, 0.1905, 0.3333, 0.1429, 0.381, 0.1905, 0.3333, 0.1429, 0.3333, 0.1905, 0.3333, 0.1429, 0.381, 0.1905, 0.381, 0.1429, 0.4286, 0.1429, 0.381, 0.1429, 0.381, 0.1905, 0.381, 0.1905, 0.4286, 0.1905, 0.4286, 0.1429, 0.4762, 0.1429, 0.4286, 0.1429, 0.4286, 0.1905, 0.4286, 0.1905, 0.4762, 0.1905, 0.4762, 0.1429, 0.5238, 0.1429, 0.4762, 0.1429, 0.4762, 0.1905, 0.4762, 0.1905, 0.5238, 0.1905, 0.5238, 0.1429, 0.5714, 0.1429, 0.5238, 0.1429, 0.5238, 0.1905, 0.5238, 0.1905, 0.5714, 0.1905, 0.5714, 0.1429, 0.619, 0.1429, 0.5714, 0.1429, 0.5714, 0.1905, 0.5714, 0.1905, 0.619, 0.1905, 0.619, 0.1429, 0.6667, 0.1905, 0.619, 0.1429, 0.619, 0.1905, 0.619, 0.1429, 0.6667, 0.1905, 0.6667, 0.1429, 0.7143, 0.1429, 0.6667, 0.1429, 0.6667, 0.1905, 0.6667, 0.1905, 0.7143, 0.1905, 0.7143, 0.1429, 0.7619, 0.1429, 0.7143, 0.1429, 0.7143, 0.1905, 0.7143, 0.1905, 0.7619, 0.1905, 0.7619, 0.1429, 0.8095, 0.1905, 0.7619, 0.1429, 0.7619, 0.1905, 0.7619, 0.1429, 0.8095, 0.1905, 0.8095, 0.1429, 0.8571, 0.1905, 0.8095, 0.1429, 0.8095, 0.1905, 0.8095, 0.1429, 0.8571, 0.1905, 0.8571, 0.1429, 0.9048, 0.1905, 0.8571, 0.1429, 0.8571, 0.1905, 0.8571, 0.1429, 0.9048, 0.1905, 0.9048, 0.1429, 0.9524, 0.1905, 0.9048, 0.1429, 0.9048, 0.1905, 0.9048, 0.1429, 0.9524, 0.1905, 0.9524, 0.1429, 1.0, 0.1905, 0.9524, 0.1429, 0.9524, 0.1905, 0.9524, 0.1429, 1.0, 0.1905, 1.0, 0.1429, 0.04762, 0.2381, 0.0, 0.1905, 0.0, 0.2381, 0.0, 0.1905, 0.04762, 0.2381, 0.04762, 0.1905, 0.09524, 0.1905, 0.04762, 0.1905, 0.04762, 0.2381, 0.04762, 0.2381, 0.09524, 0.2381, 0.09524, 0.1905, 0.1429, 0.2381, 0.09524, 0.1905, 0.09524, 0.2381, 0.09524, 0.1905, 0.1429, 0.2381, 0.1429, 0.1905, 0.1905, 0.1905, 0.1429, 0.1905, 0.1429, 0.2381, 0.1429, 0.2381, 0.1905, 0.2381, 0.1905, 0.1905, 0.2381, 0.1905, 0.1905, 0.1905, 0.1905, 0.2381, 0.1905, 0.2381, 0.2381, 0.2381, 0.2381, 0.1905, 0.2857, 0.2381, 0.2381, 0.1905, 0.2381, 0.2381, 0.2381, 0.1905, 0.2857, 0.2381, 0.2857, 0.1905, 0.3333, 0.1905, 0.2857, 0.1905, 0.2857, 0.2381, 0.2857, 0.2381, 0.3333, 0.2381, 0.3333, 0.1905, 0.381, 0.2381, 0.3333, 0.1905, 0.3333, 0.2381, 0.3333, 0.1905, 0.381, 0.2381, 0.381, 0.1905, 0.4286, 0.2381, 0.381, 0.1905, 0.381, 0.2381, 0.381, 0.1905, 0.4286, 0.2381, 0.4286, 0.1905, 0.4762, 0.1905, 0.4286, 0.1905, 0.4286, 0.2381, 0.4286, 0.2381, 0.4762, 0.2381, 0.4762, 0.1905, 0.5238, 0.1905, 0.4762, 0.1905, 0.4762, 0.2381, 0.4762, 0.2381, 0.5238, 0.2381, 0.5238, 0.1905, 0.5714, 0.1905, 0.5238, 0.1905, 0.5238, 0.2381, 0.5238, 0.2381, 0.5714, 0.2381, 0.5714, 0.1905, 0.619, 0.1905, 0.5714, 0.1905, 0.5714, 0.2381, 0.5714, 0.2381, 0.619, 0.2381, 0.619, 0.1905, 0.6667, 0.2381, 0.619, 0.1905, 0.619, 0.2381, 0.619, 0.1905, 0.6667, 0.2381, 0.6667, 0.1905, 0.7143, 0.2381, 0.6667, 0.1905, 0.6667, 0.2381, 0.6667, 0.1905, 0.7143, 0.2381, 0.7143, 0.1905, 0.7619, 0.2381, 0.7143, 0.1905, 0.7143, 0.2381, 0.7143, 0.1905, 0.7619, 0.2381, 0.7619, 0.1905, 0.8095, 0.1905, 0.7619, 0.1905, 0.7619, 0.2381, 0.7619, 0.2381, 0.8095, 0.2381, 0.8095, 0.1905, 0.8571, 0.1905, 0.8095, 0.1905, 0.8095, 0.2381, 0.8095, 0.2381, 0.8571, 0.2381, 0.8571, 0.1905, 0.9048, 0.1905, 0.8571, 0.1905, 0.8571, 0.2381, 0.8571, 0.2381, 0.9048, 0.2381, 0.9048, 0.1905, 0.9524, 0.1905, 0.9048, 0.1905, 0.9048, 0.2381, 0.9048, 0.2381, 0.9524, 0.2381, 0.9524, 0.1905, 1.0, 0.1905, 0.9524, 0.1905, 0.9524, 0.2381, 0.9524, 0.2381, 1.0, 0.2381, 1.0, 0.1905, 0.04762, 0.2381, 0.0, 0.2381, 0.0, 0.2857, 0.0, 0.2857, 0.04762, 0.2857, 0.04762, 0.2381, 0.09524, 0.2381, 0.04762, 0.2381, 0.04762, 0.2857, 0.04762, 0.2857, 0.09524, 0.2857, 0.09524, 0.2381, 0.1429, 0.2857, 0.09524, 0.2381, 0.09524, 0.2857, 0.09524, 0.2381, 0.1429, 0.2857, 0.1429, 0.2381, 0.1905, 0.2857, 0.1429, 0.2381, 0.1429, 0.2857, 0.1429, 0.2381, 0.1905, 0.2857, 0.1905, 0.2381, 0.2381, 0.2857, 0.1905, 0.2381, 0.1905, 0.2857, 0.1905, 0.2381, 0.2381, 0.2857, 0.2381, 0.2381, 0.2857, 0.2381, 0.2381, 0.2381, 0.2381, 0.2857, 0.2381, 0.2857, 0.2857, 0.2857, 0.2857, 0.2381, 0.3333, 0.2381, 0.2857, 0.2381, 0.2857, 0.2857, 0.2857, 0.2857, 0.3333, 0.2857, 0.3333, 0.2381, 0.381, 0.2857, 0.3333, 0.2381, 0.3333, 0.2857, 0.3333, 0.2381, 0.381, 0.2857, 0.381, 0.2381, 0.4286, 0.2857, 0.381, 0.2381, 0.381, 0.2857, 0.381, 0.2381, 0.4286, 0.2857, 0.4286, 0.2381, 0.4762, 0.2381, 0.4286, 0.2381, 0.4286, 0.2857, 0.4286, 0.2857, 0.4762, 0.2857, 0.4762, 0.2381, 0.5238, 0.2381, 0.4762, 0.2381, 0.4762, 0.2857, 0.4762, 0.2857, 0.5238, 0.2857, 0.5238, 0.2381, 0.5714, 0.2381, 0.5238, 0.2381, 0.5238, 0.2857, 0.5238, 0.2857, 0.5714, 0.2857, 0.5714, 0.2381, 0.619, 0.2381, 0.5714, 0.2381, 0.5714, 0.2857, 0.5714, 0.2857, 0.619, 0.2857, 0.619, 0.2381, 0.6667, 0.2857, 0.619, 0.2381, 0.619, 0.2857, 0.619, 0.2381, 0.6667, 0.2857, 0.6667, 0.2381, 0.7143, 0.2857, 0.6667, 0.2381, 0.6667, 0.2857, 0.6667, 0.2381, 0.7143, 0.2857, 0.7143, 0.2381, 0.7619, 0.2857, 0.7143, 0.2381, 0.7143, 0.2857, 0.7143, 0.2381, 0.7619, 0.2857, 0.7619, 0.2381, 0.8095, 0.2857, 0.7619, 0.2381, 0.7619, 0.2857, 0.7619, 0.2381, 0.8095, 0.2857, 0.8095, 0.2381, 0.8571, 0.2857, 0.8095, 0.2381, 0.8095, 0.2857, 0.8095, 0.2381, 0.8571, 0.2857, 0.8571, 0.2381, 0.9048, 0.2857, 0.8571, 0.2381, 0.8571, 0.2857, 0.8571, 0.2381, 0.9048, 0.2857, 0.9048, 0.2381, 0.9524, 0.2381, 0.9048, 0.2381, 0.9048, 0.2857, 0.9048, 0.2857, 0.9524, 0.2857, 0.9524, 0.2381, 1.0, 0.2381, 0.9524, 0.2381, 0.9524, 0.2857, 0.9524, 0.2857, 1.0, 0.2857, 1.0, 0.2381, 0.04762, 0.2857, 0.0, 0.2857, 0.0, 0.3333, 0.0, 0.3333, 0.04762, 0.3333, 0.04762, 0.2857, 0.09524, 0.2857, 0.04762, 0.2857, 0.04762, 0.3333, 0.04762, 0.3333, 0.09524, 0.3333, 0.09524, 0.2857, 0.1429, 0.3333, 0.09524, 0.2857, 0.09524, 0.3333, 0.09524, 0.2857, 0.1429, 0.3333, 0.1429, 0.2857, 0.1905, 0.3333, 0.1429, 0.2857, 0.1429, 0.3333, 0.1429, 0.2857, 0.1905, 0.3333, 0.1905, 0.2857, 0.2381, 0.2857, 0.1905, 0.2857, 0.1905, 0.3333, 0.1905, 0.3333, 0.2381, 0.3333, 0.2381, 0.2857, 0.2857, 0.2857, 0.2381, 0.2857, 0.2381, 0.3333, 0.2381, 0.3333, 0.2857, 0.3333, 0.2857, 0.2857, 0.3333, 0.2857, 0.2857, 0.2857, 0.2857, 0.3333, 0.2857, 0.3333, 0.3333, 0.3333, 0.3333, 0.2857, 0.381, 0.3333, 0.3333, 0.2857, 0.3333, 0.3333, 0.3333, 0.2857, 0.381, 0.3333, 0.381, 0.2857, 0.4286, 0.3333, 0.381, 0.2857, 0.381, 0.3333, 0.381, 0.2857, 0.4286, 0.3333, 0.4286, 0.2857, 0.4762, 0.2857, 0.4286, 0.2857, 0.4286, 0.3333, 0.4286, 0.3333, 0.4762, 0.3333, 0.4762, 0.2857, 0.5238, 0.2857, 0.4762, 0.2857, 0.4762, 0.3333, 0.4762, 0.3333, 0.5238, 0.3333, 0.5238, 0.2857, 0.5714, 0.2857, 0.5238, 0.2857, 0.5238, 0.3333, 0.5238, 0.3333, 0.5714, 0.3333, 0.5714, 0.2857, 0.619, 0.2857, 0.5714, 0.2857, 0.5714, 0.3333, 0.5714, 0.3333, 0.619, 0.3333, 0.619, 0.2857, 0.6667, 0.2857, 0.619, 0.2857, 0.619, 0.3333, 0.619, 0.3333, 0.6667, 0.3333, 0.6667, 0.2857, 0.7143, 0.3333, 0.6667, 0.2857, 0.6667, 0.3333, 0.6667, 0.2857, 0.7143, 0.3333, 0.7143, 0.2857, 0.7619, 0.3333, 0.7143, 0.2857, 0.7143, 0.3333, 0.7143, 0.2857, 0.7619, 0.3333, 0.7619, 0.2857, 0.8095, 0.2857, 0.7619, 0.2857, 0.7619, 0.3333, 0.7619, 0.3333, 0.8095, 0.3333, 0.8095, 0.2857, 0.8571, 0.2857, 0.8095, 0.2857, 0.8095, 0.3333, 0.8095, 0.3333, 0.8571, 0.3333, 0.8571, 0.2857, 0.9048, 0.2857, 0.8571, 0.2857, 0.8571, 0.3333, 0.8571, 0.3333, 0.9048, 0.3333, 0.9048, 0.2857, 0.9524, 0.2857, 0.9048, 0.2857, 0.9048, 0.3333, 0.9048, 0.3333, 0.9524, 0.3333, 0.9524, 0.2857, 1.0, 0.3333, 0.9524, 0.2857, 0.9524, 0.3333, 0.9524, 0.2857, 1.0, 0.3333, 1.0, 0.2857, 0.04762, 0.381, 0.0, 0.3333, 0.0, 0.381, 0.0, 0.3333, 0.04762, 0.381, 0.04762, 0.3333, 0.09524, 0.3333, 0.04762, 0.3333, 0.04762, 0.381, 0.04762, 0.381, 0.09524, 0.381, 0.09524, 0.3333, 0.1429, 0.3333, 0.09524, 0.3333, 0.09524, 0.381, 0.09524, 0.381, 0.1429, 0.381, 0.1429, 0.3333, 0.1905, 0.381, 0.1429, 0.3333, 0.1429, 0.381, 0.1429, 0.3333, 0.1905, 0.381, 0.1905, 0.3333, 0.2381, 0.3333, 0.1905, 0.3333, 0.1905, 0.381, 0.1905, 0.381, 0.2381, 0.381, 0.2381, 0.3333, 0.2857, 0.3333, 0.2381, 0.3333, 0.2381, 0.381, 0.2381, 0.381, 0.2857, 0.381, 0.2857, 0.3333, 0.3333, 0.3333, 0.2857, 0.3333, 0.2857, 0.381, 0.2857, 0.381, 0.3333, 0.381, 0.3333, 0.3333, 0.381, 0.381, 0.3333, 0.3333, 0.3333, 0.381, 0.3333, 0.3333, 0.381, 0.381, 0.381, 0.3333, 0.4286, 0.3333, 0.381, 0.3333, 0.381, 0.381, 0.381, 0.381, 0.4286, 0.381, 0.4286, 0.3333, 0.4762, 0.3333, 0.4286, 0.3333, 0.4286, 0.381, 0.4286, 0.381, 0.4762, 0.381, 0.4762, 0.3333, 0.5238, 0.3333, 0.4762, 0.3333, 0.4762, 0.381, 0.4762, 0.381, 0.5238, 0.381, 0.5238, 0.3333, 0.5714, 0.3333, 0.5238, 0.3333, 0.5238, 0.381, 0.5238, 0.381, 0.5714, 0.381, 0.5714, 0.3333, 0.619, 0.3333, 0.5714, 0.3333, 0.5714, 0.381, 0.5714, 0.381, 0.619, 0.381, 0.619, 0.3333, 0.6667, 0.381, 0.619, 0.3333, 0.619, 0.381, 0.619, 0.3333, 0.6667, 0.381, 0.6667, 0.3333, 0.7143, 0.3333, 0.6667, 0.3333, 0.6667, 0.381, 0.6667, 0.381, 0.7143, 0.381, 0.7143, 0.3333, 0.7619, 0.3333, 0.7143, 0.3333, 0.7143, 0.381, 0.7143, 0.381, 0.7619, 0.381, 0.7619, 0.3333, 0.8095, 0.3333, 0.7619, 0.3333, 0.7619, 0.381, 0.7619, 0.381, 0.8095, 0.381, 0.8095, 0.3333, 0.8571, 0.381, 0.8095, 0.3333, 0.8095, 0.381, 0.8095, 0.3333, 0.8571, 0.381, 0.8571, 0.3333, 0.9048, 0.381, 0.8571, 0.3333, 0.8571, 0.381, 0.8571, 0.3333, 0.9048, 0.381, 0.9048, 0.3333, 0.9524, 0.381, 0.9048, 0.3333, 0.9048, 0.381, 0.9048, 0.3333, 0.9524, 0.381, 0.9524, 0.3333, 1.0, 0.381, 0.9524, 0.3333, 0.9524, 0.381, 0.9524, 0.3333, 1.0, 0.381, 1.0, 0.3333, 0.04762, 0.4286, 0.0, 0.381, 0.0, 0.4286, 0.0, 0.381, 0.04762, 0.4286, 0.04762, 0.381, 0.09524, 0.381, 0.04762, 0.381, 0.04762, 0.4286, 0.04762, 0.4286, 0.09524, 0.4286, 0.09524, 0.381, 0.1429, 0.381, 0.09524, 0.381, 0.09524, 0.4286, 0.09524, 0.4286, 0.1429, 0.4286, 0.1429, 0.381, 0.1905, 0.4286, 0.1429, 0.381, 0.1429, 0.4286, 0.1429, 0.381, 0.1905, 0.4286, 0.1905, 0.381, 0.2381, 0.381, 0.1905, 0.381, 0.1905, 0.4286, 0.1905, 0.4286, 0.2381, 0.4286, 0.2381, 0.381, 0.2857, 0.381, 0.2381, 0.381, 0.2381, 0.4286, 0.2381, 0.4286, 0.2857, 0.4286, 0.2857, 0.381, 0.3333, 0.381, 0.2857, 0.381, 0.2857, 0.4286, 0.2857, 0.4286, 0.3333, 0.4286, 0.3333, 0.381, 0.381, 0.4286, 0.3333, 0.381, 0.3333, 0.4286, 0.3333, 0.381, 0.381, 0.4286, 0.381, 0.381, 0.4286, 0.4286, 0.381, 0.381, 0.381, 0.4286, 0.381, 0.381, 0.4286, 0.4286, 0.4286, 0.381, 0.4762, 0.381, 0.4286, 0.381, 0.4286, 0.4286, 0.4286, 0.4286, 0.4762, 0.4286, 0.4762, 0.381, 0.5238, 0.381, 0.4762, 0.381, 0.4762, 0.4286, 0.4762, 0.4286, 0.5238, 0.4286, 0.5238, 0.381, 0.5714, 0.381, 0.5238, 0.381, 0.5238, 0.4286, 0.5238, 0.4286, 0.5714, 0.4286, 0.5714, 0.381, 0.619, 0.381, 0.5714, 0.381, 0.5714, 0.4286, 0.5714, 0.4286, 0.619, 0.4286, 0.619, 0.381, 0.6667, 0.4286, 0.619, 0.381, 0.619, 0.4286, 0.619, 0.381, 0.6667, 0.4286, 0.6667, 0.381, 0.7143, 0.4286, 0.6667, 0.381, 0.6667, 0.4286, 0.6667, 0.381, 0.7143, 0.4286, 0.7143, 0.381, 0.7619, 0.381, 0.7143, 0.381, 0.7143, 0.4286, 0.7143, 0.4286, 0.7619, 0.4286, 0.7619, 0.381, 0.8095, 0.381, 0.7619, 0.381, 0.7619, 0.4286, 0.7619, 0.4286, 0.8095, 0.4286, 0.8095, 0.381, 0.8571, 0.381, 0.8095, 0.381, 0.8095, 0.4286, 0.8095, 0.4286, 0.8571, 0.4286, 0.8571, 0.381, 0.9048, 0.4286, 0.8571, 0.381, 0.8571, 0.4286, 0.8571, 0.381, 0.9048, 0.4286, 0.9048, 0.381, 0.9524, 0.4286, 0.9048, 0.381, 0.9048, 0.4286, 0.9048, 0.381, 0.9524, 0.4286, 0.9524, 0.381, 1.0, 0.4286, 0.9524, 0.381, 0.9524, 0.4286, 0.9524, 0.381, 1.0, 0.4286, 1.0, 0.381, 0.04762, 0.4762, 0.0, 0.4286, 0.0, 0.4762, 0.0, 0.4286, 0.04762, 0.4762, 0.04762, 0.4286, 0.09524, 0.4286, 0.04762, 0.4286, 0.04762, 0.4762, 0.04762, 0.4762, 0.09524, 0.4762, 0.09524, 0.4286, 0.1429, 0.4286, 0.09524, 0.4286, 0.09524, 0.4762, 0.09524, 0.4762, 0.1429, 0.4762, 0.1429, 0.4286, 0.1905, 0.4762, 0.1429, 0.4286, 0.1429, 0.4762, 0.1429, 0.4286, 0.1905, 0.4762, 0.1905, 0.4286, 0.2381, 0.4286, 0.1905, 0.4286, 0.1905, 0.4762, 0.1905, 0.4762, 0.2381, 0.4762, 0.2381, 0.4286, 0.2857, 0.4762, 0.2381, 0.4286, 0.2381, 0.4762, 0.2381, 0.4286, 0.2857, 0.4762, 0.2857, 0.4286, 0.3333, 0.4286, 0.2857, 0.4286, 0.2857, 0.4762, 0.2857, 0.4762, 0.3333, 0.4762, 0.3333, 0.4286, 0.381, 0.4762, 0.3333, 0.4286, 0.3333, 0.4762, 0.3333, 0.4286, 0.381, 0.4762, 0.381, 0.4286, 0.4286, 0.4762, 0.381, 0.4286, 0.381, 0.4762, 0.381, 0.4286, 0.4286, 0.4762, 0.4286, 0.4286, 0.4762, 0.4286, 0.4286, 0.4286, 0.4286, 0.4762, 0.4286, 0.4762, 0.4762, 0.4762, 0.4762, 0.4286, 0.5238, 0.4286, 0.4762, 0.4286, 0.4762, 0.4762, 0.4762, 0.4762, 0.5238, 0.4762, 0.5238, 0.4286, 0.5714, 0.4762, 0.5238, 0.4286, 0.5238, 0.4762, 0.5238, 0.4286, 0.5714, 0.4762, 0.5714, 0.4286, 0.619, 0.4286, 0.5714, 0.4286, 0.5714, 0.4762, 0.5714, 0.4762, 0.619, 0.4762, 0.619, 0.4286, 0.6667, 0.4286, 0.619, 0.4286, 0.619, 0.4762, 0.619, 0.4762, 0.6667, 0.4762, 0.6667, 0.4286, 0.7143, 0.4762, 0.6667, 0.4286, 0.6667, 0.4762, 0.6667, 0.4286, 0.7143, 0.4762, 0.7143, 0.4286, 0.7619, 0.4286, 0.7143, 0.4286, 0.7143, 0.4762, 0.7143, 0.4762, 0.7619, 0.4762, 0.7619, 0.4286, 0.8095, 0.4762, 0.7619, 0.4286, 0.7619, 0.4762, 0.7619, 0.4286, 0.8095, 0.4762, 0.8095, 0.4286, 0.8571, 0.4286, 0.8095, 0.4286, 0.8095, 0.4762, 0.8095, 0.4762, 0.8571, 0.4762, 0.8571, 0.4286, 0.9048, 0.4762, 0.8571, 0.4286, 0.8571, 0.4762, 0.8571, 0.4286, 0.9048, 0.4762, 0.9048, 0.4286, 0.9524, 0.4762, 0.9048, 0.4286, 0.9048, 0.4762, 0.9048, 0.4286, 0.9524, 0.4762, 0.9524, 0.4286, 1.0, 0.4762, 0.9524, 0.4286, 0.9524, 0.4762, 0.9524, 0.4286, 1.0, 0.4762, 1.0, 0.4286, 0.04762, 0.4762, 0.0, 0.4762, 0.0, 0.5238, 0.0, 0.5238, 0.04762, 0.5238, 0.04762, 0.4762, 0.09524, 0.5238, 0.04762, 0.4762, 0.04762, 0.5238, 0.04762, 0.4762, 0.09524, 0.5238, 0.09524, 0.4762, 0.1429, 0.5238, 0.09524, 0.4762, 0.09524, 0.5238, 0.09524, 0.4762, 0.1429, 0.5238, 0.1429, 0.4762, 0.1905, 0.4762, 0.1429, 0.4762, 0.1429, 0.5238, 0.1429, 0.5238, 0.1905, 0.5238, 0.1905, 0.4762, 0.2381, 0.5238, 0.1905, 0.4762, 0.1905, 0.5238, 0.1905, 0.4762, 0.2381, 0.5238, 0.2381, 0.4762, 0.2857, 0.4762, 0.2381, 0.4762, 0.2381, 0.5238, 0.2381, 0.5238, 0.2857, 0.5238, 0.2857, 0.4762, 0.3333, 0.5238, 0.2857, 0.4762, 0.2857, 0.5238, 0.2857, 0.4762, 0.3333, 0.5238, 0.3333, 0.4762, 0.381, 0.5238, 0.3333, 0.4762, 0.3333, 0.5238, 0.3333, 0.4762, 0.381, 0.5238, 0.381, 0.4762, 0.4286, 0.4762, 0.381, 0.4762, 0.381, 0.5238, 0.381, 0.5238, 0.4286, 0.5238, 0.4286, 0.4762, 0.4762, 0.4762, 0.4286, 0.4762, 0.4286, 0.5238, 0.4286, 0.5238, 0.4762, 0.5238, 0.4762, 0.4762, 0.5238, 0.5238, 0.4762, 0.4762, 0.4762, 0.5238, 0.4762, 0.4762, 0.5238, 0.5238, 0.5238, 0.4762, 0.5714, 0.4762, 0.5238, 0.4762, 0.5238, 0.5238, 0.5238, 0.5238, 0.5714, 0.5238, 0.5714, 0.4762, 0.619, 0.4762, 0.5714, 0.4762, 0.5714, 0.5238, 0.5714, 0.5238, 0.619, 0.5238, 0.619, 0.4762, 0.6667, 0.4762, 0.619, 0.4762, 0.619, 0.5238, 0.619, 0.5238, 0.6667, 0.5238, 0.6667, 0.4762, 0.7143, 0.5238, 0.6667, 0.4762, 0.6667, 0.5238, 0.6667, 0.4762, 0.7143, 0.5238, 0.7143, 0.4762, 0.7619, 0.4762, 0.7143, 0.4762, 0.7143, 0.5238, 0.7143, 0.5238, 0.7619, 0.5238, 0.7619, 0.4762, 0.8095, 0.5238, 0.7619, 0.4762, 0.7619, 0.5238, 0.7619, 0.4762, 0.8095, 0.5238, 0.8095, 0.4762, 0.8571, 0.5238, 0.8095, 0.4762, 0.8095, 0.5238, 0.8095, 0.4762, 0.8571, 0.5238, 0.8571, 0.4762, 0.9048, 0.4762, 0.8571, 0.4762, 0.8571, 0.5238, 0.8571, 0.5238, 0.9048, 0.5238, 0.9048, 0.4762, 0.9524, 0.4762, 0.9048, 0.4762, 0.9048, 0.5238, 0.9048, 0.5238, 0.9524, 0.5238, 0.9524, 0.4762, 1.0, 0.4762, 0.9524, 0.4762, 0.9524, 0.5238, 0.9524, 0.5238, 1.0, 0.5238, 1.0, 0.4762, 0.04762, 0.5238, 0.0, 0.5238, 0.0, 0.5714, 0.0, 0.5714, 0.04762, 0.5714, 0.04762, 0.5238, 0.09524, 0.5714, 0.04762, 0.5238, 0.04762, 0.5714, 0.04762, 0.5238, 0.09524, 0.5714, 0.09524, 0.5238, 0.1429, 0.5714, 0.09524, 0.5238, 0.09524, 0.5714, 0.09524, 0.5238, 0.1429, 0.5714, 0.1429, 0.5238, 0.1905, 0.5714, 0.1429, 0.5238, 0.1429, 0.5714, 0.1429, 0.5238, 0.1905, 0.5714, 0.1905, 0.5238, 0.2381, 0.5238, 0.1905, 0.5238, 0.1905, 0.5714, 0.1905, 0.5714, 0.2381, 0.5714, 0.2381, 0.5238, 0.2857, 0.5238, 0.2381, 0.5238, 0.2381, 0.5714, 0.2381, 0.5714, 0.2857, 0.5714, 0.2857, 0.5238, 0.3333, 0.5238, 0.2857, 0.5238, 0.2857, 0.5714, 0.2857, 0.5714, 0.3333, 0.5714, 0.3333, 0.5238, 0.381, 0.5238, 0.3333, 0.5238, 0.3333, 0.5714, 0.3333, 0.5714, 0.381, 0.5714, 0.381, 0.5238, 0.4286, 0.5714, 0.381, 0.5238, 0.381, 0.5714, 0.381, 0.5238, 0.4286, 0.5714, 0.4286, 0.5238, 0.4762, 0.5714, 0.4286, 0.5238, 0.4286, 0.5714, 0.4286, 0.5238, 0.4762, 0.5714, 0.4762, 0.5238, 0.5238, 0.5714, 0.4762, 0.5238, 0.4762, 0.5714, 0.4762, 0.5238, 0.5238, 0.5714, 0.5238, 0.5238, 0.5714, 0.5714, 0.5238, 0.5238, 0.5238, 0.5714, 0.5238, 0.5238, 0.5714, 0.5714, 0.5714, 0.5238, 0.619, 0.5238, 0.5714, 0.5238, 0.5714, 0.5714, 0.5714, 0.5714, 0.619, 0.5714, 0.619, 0.5238, 0.6667, 0.5714, 0.619, 0.5238, 0.619, 0.5714, 0.619, 0.5238, 0.6667, 0.5714, 0.6667, 0.5238, 0.7143, 0.5238, 0.6667, 0.5238, 0.6667, 0.5714, 0.6667, 0.5714, 0.7143, 0.5714, 0.7143, 0.5238, 0.7619, 0.5238, 0.7143, 0.5238, 0.7143, 0.5714, 0.7143, 0.5714, 0.7619, 0.5714, 0.7619, 0.5238, 0.8095, 0.5714, 0.7619, 0.5238, 0.7619, 0.5714, 0.7619, 0.5238, 0.8095, 0.5714, 0.8095, 0.5238, 0.8571, 0.5714, 0.8095, 0.5238, 0.8095, 0.5714, 0.8095, 0.5238, 0.8571, 0.5714, 0.8571, 0.5238, 0.9048, 0.5238, 0.8571, 0.5238, 0.8571, 0.5714, 0.8571, 0.5714, 0.9048, 0.5714, 0.9048, 0.5238, 0.9524, 0.5238, 0.9048, 0.5238, 0.9048, 0.5714, 0.9048, 0.5714, 0.9524, 0.5714, 0.9524, 0.5238, 1.0, 0.5238, 0.9524, 0.5238, 0.9524, 0.5714, 0.9524, 0.5714, 1.0, 0.5714, 1.0, 0.5238, 0.04762, 0.5714, 0.0, 0.5714, 0.0, 0.619, 0.0, 0.619, 0.04762, 0.619, 0.04762, 0.5714, 0.09524, 0.5714, 0.04762, 0.5714, 0.04762, 0.619, 0.04762, 0.619, 0.09524, 0.619, 0.09524, 0.5714, 0.1429, 0.619, 0.09524, 0.5714, 0.09524, 0.619, 0.09524, 0.5714, 0.1429, 0.619, 0.1429, 0.5714, 0.1905, 0.5714, 0.1429, 0.5714, 0.1429, 0.619, 0.1429, 0.619, 0.1905, 0.619, 0.1905, 0.5714, 0.2381, 0.5714, 0.1905, 0.5714, 0.1905, 0.619, 0.1905, 0.619, 0.2381, 0.619, 0.2381, 0.5714, 0.2857, 0.619, 0.2381, 0.5714, 0.2381, 0.619, 0.2381, 0.5714, 0.2857, 0.619, 0.2857, 0.5714, 0.3333, 0.619, 0.2857, 0.5714, 0.2857, 0.619, 0.2857, 0.5714, 0.3333, 0.619, 0.3333, 0.5714, 0.381, 0.5714, 0.3333, 0.5714, 0.3333, 0.619, 0.3333, 0.619, 0.381, 0.619, 0.381, 0.5714, 0.4286, 0.5714, 0.381, 0.5714, 0.381, 0.619, 0.381, 0.619, 0.4286, 0.619, 0.4286, 0.5714, 0.4762, 0.5714, 0.4286, 0.5714, 0.4286, 0.619, 0.4286, 0.619, 0.4762, 0.619, 0.4762, 0.5714, 0.5238, 0.619, 0.4762, 0.5714, 0.4762, 0.619, 0.4762, 0.5714, 0.5238, 0.619, 0.5238, 0.5714, 0.5714, 0.619, 0.5238, 0.5714, 0.5238, 0.619, 0.5238, 0.5714, 0.5714, 0.619, 0.5714, 0.5714, 0.619, 0.619, 0.5714, 0.5714, 0.5714, 0.619, 0.5714, 0.5714, 0.619, 0.619, 0.619, 0.5714, 0.6667, 0.619, 0.619, 0.5714, 0.619, 0.619, 0.619, 0.5714, 0.6667, 0.619, 0.6667, 0.5714, 0.7143, 0.619, 0.6667, 0.5714, 0.6667, 0.619, 0.6667, 0.5714, 0.7143, 0.619, 0.7143, 0.5714, 0.7619, 0.5714, 0.7143, 0.5714, 0.7143, 0.619, 0.7143, 0.619, 0.7619, 0.619, 0.7619, 0.5714, 0.8095, 0.619, 0.7619, 0.5714, 0.7619, 0.619, 0.7619, 0.5714, 0.8095, 0.619, 0.8095, 0.5714, 0.8571, 0.619, 0.8095, 0.5714, 0.8095, 0.619, 0.8095, 0.5714, 0.8571, 0.619, 0.8571, 0.5714, 0.9048, 0.619, 0.8571, 0.5714, 0.8571, 0.619, 0.8571, 0.5714, 0.9048, 0.619, 0.9048, 0.5714, 0.9524, 0.619, 0.9048, 0.5714, 0.9048, 0.619, 0.9048, 0.5714, 0.9524, 0.619, 0.9524, 0.5714, 1.0, 0.619, 0.9524, 0.5714, 0.9524, 0.619, 0.9524, 0.5714, 1.0, 0.619, 1.0, 0.5714, 0.04762, 0.619, 0.0, 0.619, 0.0, 0.6667, 0.0, 0.6667, 0.04762, 0.6667, 0.04762, 0.619, 0.09524, 0.619, 0.04762, 0.619, 0.04762, 0.6667, 0.04762, 0.6667, 0.09524, 0.6667, 0.09524, 0.619, 0.1429, 0.6667, 0.09524, 0.619, 0.09524, 0.6667, 0.09524, 0.619, 0.1429, 0.6667, 0.1429, 0.619, 0.1905, 0.6667, 0.1429, 0.619, 0.1429, 0.6667, 0.1429, 0.619, 0.1905, 0.6667, 0.1905, 0.619, 0.2381, 0.6667, 0.1905, 0.619, 0.1905, 0.6667, 0.1905, 0.619, 0.2381, 0.6667, 0.2381, 0.619, 0.2857, 0.6667, 0.2381, 0.619, 0.2381, 0.6667, 0.2381, 0.619, 0.2857, 0.6667, 0.2857, 0.619, 0.3333, 0.619, 0.2857, 0.619, 0.2857, 0.6667, 0.2857, 0.6667, 0.3333, 0.6667, 0.3333, 0.619, 0.381, 0.619, 0.3333, 0.619, 0.3333, 0.6667, 0.3333, 0.6667, 0.381, 0.6667, 0.381, 0.619, 0.4286, 0.619, 0.381, 0.619, 0.381, 0.6667, 0.381, 0.6667, 0.4286, 0.6667, 0.4286, 0.619, 0.4762, 0.6667, 0.4286, 0.619, 0.4286, 0.6667, 0.4286, 0.619, 0.4762, 0.6667, 0.4762, 0.619, 0.5238, 0.6667, 0.4762, 0.619, 0.4762, 0.6667, 0.4762, 0.619, 0.5238, 0.6667, 0.5238, 0.619, 0.5714, 0.6667, 0.5238, 0.619, 0.5238, 0.6667, 0.5238, 0.619, 0.5714, 0.6667, 0.5714, 0.619, 0.619, 0.6667, 0.5714, 0.619, 0.5714, 0.6667, 0.5714, 0.619, 0.619, 0.6667, 0.619, 0.619, 0.6667, 0.6667, 0.619, 0.619, 0.619, 0.6667, 0.619, 0.619, 0.6667, 0.6667, 0.6667, 0.619, 0.7143, 0.6667, 0.6667, 0.619, 0.6667, 0.6667, 0.6667, 0.619, 0.7143, 0.6667, 0.7143, 0.619, 0.7619, 0.619, 0.7143, 0.619, 0.7143, 0.6667, 0.7143, 0.6667, 0.7619, 0.6667, 0.7619, 0.619, 0.8095, 0.619, 0.7619, 0.619, 0.7619, 0.6667, 0.7619, 0.6667, 0.8095, 0.6667, 0.8095, 0.619, 0.8571, 0.619, 0.8095, 0.619, 0.8095, 0.6667, 0.8095, 0.6667, 0.8571, 0.6667, 0.8571, 0.619, 0.9048, 0.619, 0.8571, 0.619, 0.8571, 0.6667, 0.8571, 0.6667, 0.9048, 0.6667, 0.9048, 0.619, 0.9524, 0.6667, 0.9048, 0.619, 0.9048, 0.6667, 0.9048, 0.619, 0.9524, 0.6667, 0.9524, 0.619, 1.0, 0.6667, 0.9524, 0.619, 0.9524, 0.6667, 0.9524, 0.619, 1.0, 0.6667, 1.0, 0.619, 0.04762, 0.7143, 0.0, 0.6667, 0.0, 0.7143, 0.0, 0.6667, 0.04762, 0.7143, 0.04762, 0.6667, 0.09524, 0.7143, 0.04762, 0.6667, 0.04762, 0.7143, 0.04762, 0.6667, 0.09524, 0.7143, 0.09524, 0.6667, 0.1429, 0.6667, 0.09524, 0.6667, 0.09524, 0.7143, 0.09524, 0.7143, 0.1429, 0.7143, 0.1429, 0.6667, 0.1905, 0.6667, 0.1429, 0.6667, 0.1429, 0.7143, 0.1429, 0.7143, 0.1905, 0.7143, 0.1905, 0.6667, 0.2381, 0.7143, 0.1905, 0.6667, 0.1905, 0.7143, 0.1905, 0.6667, 0.2381, 0.7143, 0.2381, 0.6667, 0.2857, 0.7143, 0.2381, 0.6667, 0.2381, 0.7143, 0.2381, 0.6667, 0.2857, 0.7143, 0.2857, 0.6667, 0.3333, 0.6667, 0.2857, 0.6667, 0.2857, 0.7143, 0.2857, 0.7143, 0.3333, 0.7143, 0.3333, 0.6667, 0.381, 0.6667, 0.3333, 0.6667, 0.3333, 0.7143, 0.3333, 0.7143, 0.381, 0.7143, 0.381, 0.6667, 0.4286, 0.6667, 0.381, 0.6667, 0.381, 0.7143, 0.381, 0.7143, 0.4286, 0.7143, 0.4286, 0.6667, 0.4762, 0.7143, 0.4286, 0.6667, 0.4286, 0.7143, 0.4286, 0.6667, 0.4762, 0.7143, 0.4762, 0.6667, 0.5238, 0.7143, 0.4762, 0.6667, 0.4762, 0.7143, 0.4762, 0.6667, 0.5238, 0.7143, 0.5238, 0.6667, 0.5714, 0.7143, 0.5238, 0.6667, 0.5238, 0.7143, 0.5238, 0.6667, 0.5714, 0.7143, 0.5714, 0.6667, 0.619, 0.7143, 0.5714, 0.6667, 0.5714, 0.7143, 0.5714, 0.6667, 0.619, 0.7143, 0.619, 0.6667, 0.6667, 0.7143, 0.619, 0.6667, 0.619, 0.7143, 0.619, 0.6667, 0.6667, 0.7143, 0.6667, 0.6667, 0.7143, 0.7143, 0.6667, 0.6667, 0.6667, 0.7143, 0.6667, 0.6667, 0.7143, 0.7143, 0.7143, 0.6667, 0.7619, 0.6667, 0.7143, 0.6667, 0.7143, 0.7143, 0.7143, 0.7143, 0.7619, 0.7143, 0.7619, 0.6667, 0.8095, 0.6667, 0.7619, 0.6667, 0.7619, 0.7143, 0.7619, 0.7143, 0.8095, 0.7143, 0.8095, 0.6667, 0.8571, 0.6667, 0.8095, 0.6667, 0.8095, 0.7143, 0.8095, 0.7143, 0.8571, 0.7143, 0.8571, 0.6667, 0.9048, 0.7143, 0.8571, 0.6667, 0.8571, 0.7143, 0.8571, 0.6667, 0.9048, 0.7143, 0.9048, 0.6667, 0.9524, 0.7143, 0.9048, 0.6667, 0.9048, 0.7143, 0.9048, 0.6667, 0.9524, 0.7143, 0.9524, 0.6667, 1.0, 0.7143, 0.9524, 0.6667, 0.9524, 0.7143, 0.9524, 0.6667, 1.0, 0.7143, 1.0, 0.6667, 0.04762, 0.7619, 0.0, 0.7143, 0.0, 0.7619, 0.0, 0.7143, 0.04762, 0.7619, 0.04762, 0.7143, 0.09524, 0.7619, 0.04762, 0.7143, 0.04762, 0.7619, 0.04762, 0.7143, 0.09524, 0.7619, 0.09524, 0.7143, 0.1429, 0.7619, 0.09524, 0.7143, 0.09524, 0.7619, 0.09524, 0.7143, 0.1429, 0.7619, 0.1429, 0.7143, 0.1905, 0.7143, 0.1429, 0.7143, 0.1429, 0.7619, 0.1429, 0.7619, 0.1905, 0.7619, 0.1905, 0.7143, 0.2381, 0.7143, 0.1905, 0.7143, 0.1905, 0.7619, 0.1905, 0.7619, 0.2381, 0.7619, 0.2381, 0.7143, 0.2857, 0.7143, 0.2381, 0.7143, 0.2381, 0.7619, 0.2381, 0.7619, 0.2857, 0.7619, 0.2857, 0.7143, 0.3333, 0.7143, 0.2857, 0.7143, 0.2857, 0.7619, 0.2857, 0.7619, 0.3333, 0.7619, 0.3333, 0.7143, 0.381, 0.7143, 0.3333, 0.7143, 0.3333, 0.7619, 0.3333, 0.7619, 0.381, 0.7619, 0.381, 0.7143, 0.4286, 0.7143, 0.381, 0.7143, 0.381, 0.7619, 0.381, 0.7619, 0.4286, 0.7619, 0.4286, 0.7143, 0.4762, 0.7143, 0.4286, 0.7143, 0.4286, 0.7619, 0.4286, 0.7619, 0.4762, 0.7619, 0.4762, 0.7143, 0.5238, 0.7619, 0.4762, 0.7143, 0.4762, 0.7619, 0.4762, 0.7143, 0.5238, 0.7619, 0.5238, 0.7143, 0.5714, 0.7143, 0.5238, 0.7143, 0.5238, 0.7619, 0.5238, 0.7619, 0.5714, 0.7619, 0.5714, 0.7143, 0.619, 0.7619, 0.5714, 0.7143, 0.5714, 0.7619, 0.5714, 0.7143, 0.619, 0.7619, 0.619, 0.7143, 0.6667, 0.7619, 0.619, 0.7143, 0.619, 0.7619, 0.619, 0.7143, 0.6667, 0.7619, 0.6667, 0.7143, 0.7143, 0.7619, 0.6667, 0.7143, 0.6667, 0.7619, 0.6667, 0.7143, 0.7143, 0.7619, 0.7143, 0.7143, 0.7619, 0.7619, 0.7143, 0.7143, 0.7143, 0.7619, 0.7143, 0.7143, 0.7619, 0.7619, 0.7619, 0.7143, 0.8095, 0.7143, 0.7619, 0.7143, 0.7619, 0.7619, 0.7619, 0.7619, 0.8095, 0.7619, 0.8095, 0.7143, 0.8571, 0.7143, 0.8095, 0.7143, 0.8095, 0.7619, 0.8095, 0.7619, 0.8571, 0.7619, 0.8571, 0.7143, 0.9048, 0.7143, 0.8571, 0.7143, 0.8571, 0.7619, 0.8571, 0.7619, 0.9048, 0.7619, 0.9048, 0.7143, 0.9524, 0.7143, 0.9048, 0.7143, 0.9048, 0.7619, 0.9048, 0.7619, 0.9524, 0.7619, 0.9524, 0.7143, 1.0, 0.7143, 0.9524, 0.7143, 0.9524, 0.7619, 0.9524, 0.7619, 1.0, 0.7619, 1.0, 0.7143, 0.04762, 0.7619, 0.0, 0.7619, 0.0, 0.8095, 0.0, 0.8095, 0.04762, 0.8095, 0.04762, 0.7619, 0.09524, 0.7619, 0.04762, 0.7619, 0.04762, 0.8095, 0.04762, 0.8095, 0.09524, 0.8095, 0.09524, 0.7619, 0.1429, 0.7619, 0.09524, 0.7619, 0.09524, 0.8095, 0.09524, 0.8095, 0.1429, 0.8095, 0.1429, 0.7619, 0.1905, 0.7619, 0.1429, 0.7619, 0.1429, 0.8095, 0.1429, 0.8095, 0.1905, 0.8095, 0.1905, 0.7619, 0.2381, 0.7619, 0.1905, 0.7619, 0.1905, 0.8095, 0.1905, 0.8095, 0.2381, 0.8095, 0.2381, 0.7619, 0.2857, 0.7619, 0.2381, 0.7619, 0.2381, 0.8095, 0.2381, 0.8095, 0.2857, 0.8095, 0.2857, 0.7619, 0.3333, 0.7619, 0.2857, 0.7619, 0.2857, 0.8095, 0.2857, 0.8095, 0.3333, 0.8095, 0.3333, 0.7619, 0.381, 0.8095, 0.3333, 0.7619, 0.3333, 0.8095, 0.3333, 0.7619, 0.381, 0.8095, 0.381, 0.7619, 0.4286, 0.8095, 0.381, 0.7619, 0.381, 0.8095, 0.381, 0.7619, 0.4286, 0.8095, 0.4286, 0.7619, 0.4762, 0.8095, 0.4286, 0.7619, 0.4286, 0.8095, 0.4286, 0.7619, 0.4762, 0.8095, 0.4762, 0.7619, 0.5238, 0.8095, 0.4762, 0.7619, 0.4762, 0.8095, 0.4762, 0.7619, 0.5238, 0.8095, 0.5238, 0.7619, 0.5714, 0.7619, 0.5238, 0.7619, 0.5238, 0.8095, 0.5238, 0.8095, 0.5714, 0.8095, 0.5714, 0.7619, 0.619, 0.7619, 0.5714, 0.7619, 0.5714, 0.8095, 0.5714, 0.8095, 0.619, 0.8095, 0.619, 0.7619, 0.6667, 0.7619, 0.619, 0.7619, 0.619, 0.8095, 0.619, 0.8095, 0.6667, 0.8095, 0.6667, 0.7619, 0.7143, 0.8095, 0.6667, 0.7619, 0.6667, 0.8095, 0.6667, 0.7619, 0.7143, 0.8095, 0.7143, 0.7619, 0.7619, 0.8095, 0.7143, 0.7619, 0.7143, 0.8095, 0.7143, 0.7619, 0.7619, 0.8095, 0.7619, 0.7619, 0.8095, 0.8095, 0.7619, 0.7619, 0.7619, 0.8095, 0.7619, 0.7619, 0.8095, 0.8095, 0.8095, 0.7619, 0.8571, 0.8095, 0.8095, 0.7619, 0.8095, 0.8095, 0.8095, 0.7619, 0.8571, 0.8095, 0.8571, 0.7619, 0.9048, 0.7619, 0.8571, 0.7619, 0.8571, 0.8095, 0.8571, 0.8095, 0.9048, 0.8095, 0.9048, 0.7619, 0.9524, 0.8095, 0.9048, 0.7619, 0.9048, 0.8095, 0.9048, 0.7619, 0.9524, 0.8095, 0.9524, 0.7619, 1.0, 0.8095, 0.9524, 0.7619, 0.9524, 0.8095, 0.9524, 0.7619, 1.0, 0.8095, 1.0, 0.7619, 0.04762, 0.8571, 0.0, 0.8095, 0.0, 0.8571, 0.0, 0.8095, 0.04762, 0.8571, 0.04762, 0.8095, 0.09524, 0.8571, 0.04762, 0.8095, 0.04762, 0.8571, 0.04762, 0.8095, 0.09524, 0.8571, 0.09524, 0.8095, 0.1429, 0.8095, 0.09524, 0.8095, 0.09524, 0.8571, 0.09524, 0.8571, 0.1429, 0.8571, 0.1429, 0.8095, 0.1905, 0.8095, 0.1429, 0.8095, 0.1429, 0.8571, 0.1429, 0.8571, 0.1905, 0.8571, 0.1905, 0.8095, 0.2381, 0.8095, 0.1905, 0.8095, 0.1905, 0.8571, 0.1905, 0.8571, 0.2381, 0.8571, 0.2381, 0.8095, 0.2857, 0.8095, 0.2381, 0.8095, 0.2381, 0.8571, 0.2381, 0.8571, 0.2857, 0.8571, 0.2857, 0.8095, 0.3333, 0.8095, 0.2857, 0.8095, 0.2857, 0.8571, 0.2857, 0.8571, 0.3333, 0.8571, 0.3333, 0.8095, 0.381, 0.8571, 0.3333, 0.8095, 0.3333, 0.8571, 0.3333, 0.8095, 0.381, 0.8571, 0.381, 0.8095, 0.4286, 0.8571, 0.381, 0.8095, 0.381, 0.8571, 0.381, 0.8095, 0.4286, 0.8571, 0.4286, 0.8095, 0.4762, 0.8571, 0.4286, 0.8095, 0.4286, 0.8571, 0.4286, 0.8095, 0.4762, 0.8571, 0.4762, 0.8095, 0.5238, 0.8571, 0.4762, 0.8095, 0.4762, 0.8571, 0.4762, 0.8095, 0.5238, 0.8571, 0.5238, 0.8095, 0.5714, 0.8095, 0.5238, 0.8095, 0.5238, 0.8571, 0.5238, 0.8571, 0.5714, 0.8571, 0.5714, 0.8095, 0.619, 0.8095, 0.5714, 0.8095, 0.5714, 0.8571, 0.5714, 0.8571, 0.619, 0.8571, 0.619, 0.8095, 0.6667, 0.8095, 0.619, 0.8095, 0.619, 0.8571, 0.619, 0.8571, 0.6667, 0.8571, 0.6667, 0.8095, 0.7143, 0.8095, 0.6667, 0.8095, 0.6667, 0.8571, 0.6667, 0.8571, 0.7143, 0.8571, 0.7143, 0.8095, 0.7619, 0.8571, 0.7143, 0.8095, 0.7143, 0.8571, 0.7143, 0.8095, 0.7619, 0.8571, 0.7619, 0.8095, 0.8095, 0.8571, 0.7619, 0.8095, 0.7619, 0.8571, 0.7619, 0.8095, 0.8095, 0.8571, 0.8095, 0.8095, 0.8571, 0.8571, 0.8095, 0.8095, 0.8095, 0.8571, 0.8095, 0.8095, 0.8571, 0.8571, 0.8571, 0.8095, 0.9048, 0.8571, 0.8571, 0.8095, 0.8571, 0.8571, 0.8571, 0.8095, 0.9048, 0.8571, 0.9048, 0.8095, 0.9524, 0.8571, 0.9048, 0.8095, 0.9048, 0.8571, 0.9048, 0.8095, 0.9524, 0.8571, 0.9524, 0.8095, 1.0, 0.8095, 0.9524, 0.8095, 0.9524, 0.8571, 0.9524, 0.8571, 1.0, 0.8571, 1.0, 0.8095, 0.04762, 0.9048, 0.0, 0.8571, 0.0, 0.9048, 0.0, 0.8571, 0.04762, 0.9048, 0.04762, 0.8571, 0.09524, 0.9048, 0.04762, 0.8571, 0.04762, 0.9048, 0.04762, 0.8571, 0.09524, 0.9048, 0.09524, 0.8571, 0.1429, 0.8571, 0.09524, 0.8571, 0.09524, 0.9048, 0.09524, 0.9048, 0.1429, 0.9048, 0.1429, 0.8571, 0.1905, 0.8571, 0.1429, 0.8571, 0.1429, 0.9048, 0.1429, 0.9048, 0.1905, 0.9048, 0.1905, 0.8571, 0.2381, 0.8571, 0.1905, 0.8571, 0.1905, 0.9048, 0.1905, 0.9048, 0.2381, 0.9048, 0.2381, 0.8571, 0.2857, 0.9048, 0.2381, 0.8571, 0.2381, 0.9048, 0.2381, 0.8571, 0.2857, 0.9048, 0.2857, 0.8571, 0.3333, 0.9048, 0.2857, 0.8571, 0.2857, 0.9048, 0.2857, 0.8571, 0.3333, 0.9048, 0.3333, 0.8571, 0.381, 0.8571, 0.3333, 0.8571, 0.3333, 0.9048, 0.3333, 0.9048, 0.381, 0.9048, 0.381, 0.8571, 0.4286, 0.9048, 0.381, 0.8571, 0.381, 0.9048, 0.381, 0.8571, 0.4286, 0.9048, 0.4286, 0.8571, 0.4762, 0.9048, 0.4286, 0.8571, 0.4286, 0.9048, 0.4286, 0.8571, 0.4762, 0.9048, 0.4762, 0.8571, 0.5238, 0.9048, 0.4762, 0.8571, 0.4762, 0.9048, 0.4762, 0.8571, 0.5238, 0.9048, 0.5238, 0.8571, 0.5714, 0.9048, 0.5238, 0.8571, 0.5238, 0.9048, 0.5238, 0.8571, 0.5714, 0.9048, 0.5714, 0.8571, 0.619, 0.8571, 0.5714, 0.8571, 0.5714, 0.9048, 0.5714, 0.9048, 0.619, 0.9048, 0.619, 0.8571, 0.6667, 0.8571, 0.619, 0.8571, 0.619, 0.9048, 0.619, 0.9048, 0.6667, 0.9048, 0.6667, 0.8571, 0.7143, 0.8571, 0.6667, 0.8571, 0.6667, 0.9048, 0.6667, 0.9048, 0.7143, 0.9048, 0.7143, 0.8571, 0.7619, 0.8571, 0.7143, 0.8571, 0.7143, 0.9048, 0.7143, 0.9048, 0.7619, 0.9048, 0.7619, 0.8571, 0.8095, 0.8571, 0.7619, 0.8571, 0.7619, 0.9048, 0.7619, 0.9048, 0.8095, 0.9048, 0.8095, 0.8571, 0.8571, 0.8571, 0.8095, 0.8571, 0.8095, 0.9048, 0.8095, 0.9048, 0.8571, 0.9048, 0.8571, 0.8571, 0.9048, 0.9048, 0.8571, 0.8571, 0.8571, 0.9048, 0.8571, 0.8571, 0.9048, 0.9048, 0.9048, 0.8571, 0.9524, 0.9048, 0.9048, 0.8571, 0.9048, 0.9048, 0.9048, 0.8571, 0.9524, 0.9048, 0.9524, 0.8571, 1.0, 0.8571, 0.9524, 0.8571, 0.9524, 0.9048, 0.9524, 0.9048, 1.0, 0.9048, 1.0, 0.8571, 0.04762, 0.9524, 0.0, 0.9048, 0.0, 0.9524, 0.0, 0.9048, 0.04762, 0.9524, 0.04762, 0.9048, 0.09524, 0.9048, 0.04762, 0.9048, 0.04762, 0.9524, 0.04762, 0.9524, 0.09524, 0.9524, 0.09524, 0.9048, 0.1429, 0.9048, 0.09524, 0.9048, 0.09524, 0.9524, 0.09524, 0.9524, 0.1429, 0.9524, 0.1429, 0.9048, 0.1905, 0.9048, 0.1429, 0.9048, 0.1429, 0.9524, 0.1429, 0.9524, 0.1905, 0.9524, 0.1905, 0.9048, 0.2381, 0.9048, 0.1905, 0.9048, 0.1905, 0.9524, 0.1905, 0.9524, 0.2381, 0.9524, 0.2381, 0.9048, 0.2857, 0.9048, 0.2381, 0.9048, 0.2381, 0.9524, 0.2381, 0.9524, 0.2857, 0.9524, 0.2857, 0.9048, 0.3333, 0.9524, 0.2857, 0.9048, 0.2857, 0.9524, 0.2857, 0.9048, 0.3333, 0.9524, 0.3333, 0.9048, 0.381, 0.9524, 0.3333, 0.9048, 0.3333, 0.9524, 0.3333, 0.9048, 0.381, 0.9524, 0.381, 0.9048, 0.4286, 0.9048, 0.381, 0.9048, 0.381, 0.9524, 0.381, 0.9524, 0.4286, 0.9524, 0.4286, 0.9048, 0.4762, 0.9048, 0.4286, 0.9048, 0.4286, 0.9524, 0.4286, 0.9524, 0.4762, 0.9524, 0.4762, 0.9048, 0.5238, 0.9048, 0.4762, 0.9048, 0.4762, 0.9524, 0.4762, 0.9524, 0.5238, 0.9524, 0.5238, 0.9048, 0.5714, 0.9048, 0.5238, 0.9048, 0.5238, 0.9524, 0.5238, 0.9524, 0.5714, 0.9524, 0.5714, 0.9048, 0.619, 0.9524, 0.5714, 0.9048, 0.5714, 0.9524, 0.5714, 0.9048, 0.619, 0.9524, 0.619, 0.9048, 0.6667, 0.9048, 0.619, 0.9048, 0.619, 0.9524, 0.619, 0.9524, 0.6667, 0.9524, 0.6667, 0.9048, 0.7143, 0.9048, 0.6667, 0.9048, 0.6667, 0.9524, 0.6667, 0.9524, 0.7143, 0.9524, 0.7143, 0.9048, 0.7619, 0.9048, 0.7143, 0.9048, 0.7143, 0.9524, 0.7143, 0.9524, 0.7619, 0.9524, 0.7619, 0.9048, 0.8095, 0.9524, 0.7619, 0.9048, 0.7619, 0.9524, 0.7619, 0.9048, 0.8095, 0.9524, 0.8095, 0.9048, 0.8571, 0.9048, 0.8095, 0.9048, 0.8095, 0.9524, 0.8095, 0.9524, 0.8571, 0.9524, 0.8571, 0.9048, 0.9048, 0.9524, 0.8571, 0.9048, 0.8571, 0.9524, 0.8571, 0.9048, 0.9048, 0.9524, 0.9048, 0.9048, 0.9524, 0.9524, 0.9048, 0.9048, 0.9048, 0.9524, 0.9048, 0.9048, 0.9524, 0.9524, 0.9524, 0.9048, 1.0, 0.9048, 0.9524, 0.9048, 0.9524, 0.9524, 0.9524, 0.9524, 1.0, 0.9524, 1.0, 0.9048, 0.04762, 0.9524, 0.0, 0.9524, 0.0, 1.0, 0.0, 1.0, 0.04762, 1.0, 0.04762, 0.9524, 0.09524, 1.0, 0.04762, 0.9524, 0.04762, 1.0, 0.04762, 0.9524, 0.09524, 1.0, 0.09524, 0.9524, 0.1429, 0.9524, 0.09524, 0.9524, 0.09524, 1.0, 0.09524, 1.0, 0.1429, 1.0, 0.1429, 0.9524, 0.1905, 0.9524, 0.1429, 0.9524, 0.1429, 1.0, 0.1429, 1.0, 0.1905, 1.0, 0.1905, 0.9524, 0.2381, 0.9524, 0.1905, 0.9524, 0.1905, 1.0, 0.1905, 1.0, 0.2381, 1.0, 0.2381, 0.9524, 0.2857, 0.9524, 0.2381, 0.9524, 0.2381, 1.0, 0.2381, 1.0, 0.2857, 1.0, 0.2857, 0.9524, 0.3333, 1.0, 0.2857, 0.9524, 0.2857, 1.0, 0.2857, 0.9524, 0.3333, 1.0, 0.3333, 0.9524, 0.381, 1.0, 0.3333, 0.9524, 0.3333, 1.0, 0.3333, 0.9524, 0.381, 1.0, 0.381, 0.9524, 0.4286, 0.9524, 0.381, 0.9524, 0.381, 1.0, 0.381, 1.0, 0.4286, 1.0, 0.4286, 0.9524, 0.4762, 0.9524, 0.4286, 0.9524, 0.4286, 1.0, 0.4286, 1.0, 0.4762, 1.0, 0.4762, 0.9524, 0.5238, 0.9524, 0.4762, 0.9524, 0.4762, 1.0, 0.4762, 1.0, 0.5238, 1.0, 0.5238, 0.9524, 0.5714, 1.0, 0.5238, 0.9524, 0.5238, 1.0, 0.5238, 0.9524, 0.5714, 1.0, 0.5714, 0.9524, 0.619, 1.0, 0.5714, 0.9524, 0.5714, 1.0, 0.5714, 0.9524, 0.619, 1.0, 0.619, 0.9524, 0.6667, 0.9524, 0.619, 0.9524, 0.619, 1.0, 0.619, 1.0, 0.6667, 1.0, 0.6667, 0.9524, 0.7143, 0.9524, 0.6667, 0.9524, 0.6667, 1.0, 0.6667, 1.0, 0.7143, 1.0, 0.7143, 0.9524, 0.7619, 1.0, 0.7143, 0.9524, 0.7143, 1.0, 0.7143, 0.9524, 0.7619, 1.0, 0.7619, 0.9524, 0.8095, 1.0, 0.7619, 0.9524, 0.7619, 1.0, 0.7619, 0.9524, 0.8095, 1.0, 0.8095, 0.9524, 0.8571, 1.0, 0.8095, 0.9524, 0.8095, 1.0, 0.8095, 0.9524, 0.8571, 1.0, 0.8571, 0.9524, 0.9048, 1.0, 0.8571, 0.9524, 0.8571, 1.0, 0.8571, 0.9524, 0.9048, 1.0, 0.9048, 0.9524, 0.9524, 1.0, 0.9048, 0.9524, 0.9048, 1.0, 0.9048, 0.9524, 0.9524, 1.0, 0.9524, 0.9524, 1.0, 1.0, 0.9524, 0.9524, 0.9524, 1.0, 0.9524, 0.9524, 1.0, 1.0, 1.0, 0.9524])
me_terrain_001.materials.append(mat_default_obj_001)
me_terrain_001.use_remesh_fix_poles = True
me_terrain_001.use_remesh_preserve_attributes = False
me_terrain_001.use_mirror_vertex_groups = False
me_terrain_001.update()

# ---- objects
ob_spawnpoints = bpy.data.objects.new('spawnpoints', None)
ob_sp = bpy.data.objects.new('sp', None)
ob_sp_001 = bpy.data.objects.new('sp.001', None)
ob_sp_002 = bpy.data.objects.new('sp.002', None)
ob_sp_003 = bpy.data.objects.new('sp.003', None)
ob_sp_004 = bpy.data.objects.new('sp.004', None)
ob_sp_005 = bpy.data.objects.new('sp.005', None)
ob_sp_006 = bpy.data.objects.new('sp.006', None)
ob_sp_007 = bpy.data.objects.new('sp.007', None)
ob_sp_008 = bpy.data.objects.new('sp.008', None)
ob_sp_009 = bpy.data.objects.new('sp.009', None)
ob_terrain = bpy.data.objects.new('terrain', me_terrain_001)

# ---- transforms, parenting, visibility, modifiers, constraints
ob_spawnpoints.location = (0.0, 0.0, 0.0)
ob_spawnpoints.lineart.crease_threshold = 0.0
ob_sp.parent = ob_spawnpoints
ob_sp.location = (650.7, 146.5, 21.84)
ob_sp.scale = (8.56, 8.56, 8.56)
ob_sp.empty_display_type = 'CONE'
ob_sp.lineart.crease_threshold = 0.0
ob_sp_001.parent = ob_spawnpoints
ob_sp_001.location = (595.5, 753.9, 43.14)
ob_sp_001.scale = (8.56, 8.56, 8.56)
ob_sp_001.empty_display_type = 'CONE'
ob_sp_001.lineart.crease_threshold = 0.0
ob_sp_002.parent = ob_spawnpoints
ob_sp_002.location = (236.5, 339.7, 29.94)
ob_sp_002.scale = (8.56, 8.56, 8.56)
ob_sp_002.empty_display_type = 'CONE'
ob_sp_002.lineart.crease_threshold = 0.0
ob_sp_003.parent = ob_spawnpoints
ob_sp_003.location = (153.7, 726.3, 29.74)
ob_sp_003.scale = (8.56, 8.56, 8.56)
ob_sp_003.empty_display_type = 'CONE'
ob_sp_003.lineart.crease_threshold = 0.0
ob_sp_004.parent = ob_spawnpoints
ob_sp_004.location = (816.4, 256.9, 30.5)
ob_sp_004.scale = (8.56, 8.56, 8.56)
ob_sp_004.empty_display_type = 'CONE'
ob_sp_004.lineart.crease_threshold = 0.0
ob_sp_005.parent = ob_spawnpoints
ob_sp_005.location = (844.0, 615.9, 30.34)
ob_sp_005.scale = (8.56, 8.56, 8.56)
ob_sp_005.empty_display_type = 'CONE'
ob_sp_005.lineart.crease_threshold = 0.0
ob_sp_006.parent = ob_spawnpoints
ob_sp_006.location = (319.4, 588.3, 22.93)
ob_sp_006.scale = (8.56, 8.56, 8.56)
ob_sp_006.empty_display_type = 'CONE'
ob_sp_006.lineart.crease_threshold = 0.0
ob_sp_007.parent = ob_spawnpoints
ob_sp_007.location = (650.7, 588.3, 21.74)
ob_sp_007.scale = (8.56, 8.56, 8.56)
ob_sp_007.empty_display_type = 'CONE'
ob_sp_007.lineart.crease_threshold = 0.0
ob_sp_008.parent = ob_spawnpoints
ob_sp_008.location = (457.4, 201.7, 26.75)
ob_sp_008.scale = (8.56, 8.56, 8.56)
ob_sp_008.empty_display_type = 'CONE'
ob_sp_008.lineart.crease_threshold = 0.0
ob_sp_009.parent = ob_spawnpoints
ob_sp_009.location = (540.3, 422.6, 17.84)
ob_sp_009.scale = (8.56, 8.56, 8.56)
ob_sp_009.empty_display_type = 'CONE'
ob_sp_009.lineart.crease_threshold = 0.0
ob_terrain.location = (500.0, 500.0, -80.98)
ob_terrain.rotation_euler = (1.571, -0.0, 0.0)
ob_terrain.scale = (1000.0, 1000.0, 1000.0)
ob_terrain.lineart.crease_threshold = 0.0

# ---- collection membership
col_collection.objects.link(ob_spawnpoints)
col_collection.objects.link(ob_sp)
col_collection.objects.link(ob_sp_001)
col_collection.objects.link(ob_sp_002)
col_collection.objects.link(ob_sp_003)
col_collection.objects.link(ob_sp_004)
col_collection.objects.link(ob_sp_005)
col_collection.objects.link(ob_sp_006)
col_collection.objects.link(ob_sp_007)
col_collection.objects.link(ob_sp_008)
col_collection.objects.link(ob_sp_009)
col_collection.objects.link(ob_terrain)

# ---- scene / render settings (as saved in the file)
scene.frame_start = 1; scene.frame_end = 250; scene.frame_set(1)
scene.render.engine = 'BLENDER_EEVEE_NEXT'
scene.cycles.use_denoising = False
scene.cycles.samples = 128
scene.cycles.sampling_pattern = 'TABULATED_SOBOL'
scene.cycles.use_adaptive_sampling = False
scene.cycles.use_light_tree = False
scene.view_settings.view_transform = 'Filmic'
bpy.context.view_layer.update()

# ---- added for rendering (the .blend has no active camera and no usable light): camera, sun
cam_auto = bpy.data.cameras.new('AutoCamera')
cam_auto.lens = 50.0
cam_auto.sensor_width = 36.0
cam_auto.clip_end = 23011.9
ob_auto_camera = bpy.data.objects.new('AutoCamera', cam_auto)
scene.collection.objects.link(ob_auto_camera)
ob_auto_camera.location = (1811.23, -1073.47, 1066.41)
ob_auto_camera.rotation_euler = (1.09748, -7.21219e-08, 0.694738)
scene.camera = ob_auto_camera
light_auto_sun = bpy.data.lights.new('AutoSun', 'SUN')
light_auto_sun.energy = 3.0
light_auto_sun.angle = 0.0523599
ob_auto_sun = bpy.data.objects.new('AutoSun', light_auto_sun)
scene.collection.objects.link(ob_auto_sun)
ob_auto_sun.rotation_euler = (0.872665, 0.174533, 0.523599)
bpy.context.view_layer.update()
